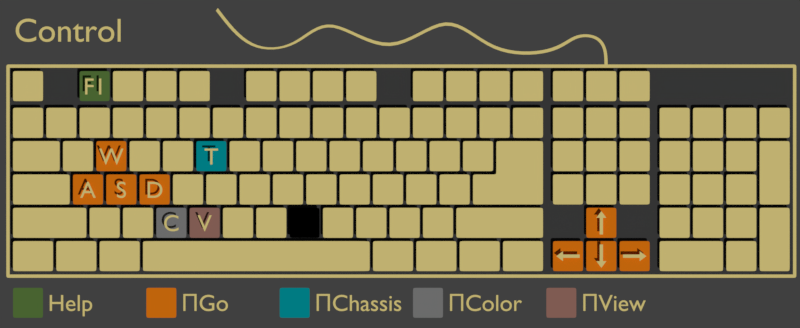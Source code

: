 # Source: keyboard.blend  (saved by Blender 2.78.5; exported with 4.5.12 LTS)
import bpy
from mathutils import Matrix  # noqa: F401  (used for matrix-valued properties, if any)

bpy.ops.wm.read_factory_settings(use_empty=True)
scene = bpy.context.scene
scene.name = 'Scene'

# ---- collections
col_collection_1 = bpy.data.collections.new('Collection 1'); scene.collection.children.link(col_collection_1)

# ---- materials (node trees are filled in below, after node groups)
mat_material_001 = bpy.data.materials.new('Material.001')
mat_material_001.alpha_threshold = 0.0
mat_material_001.use_transparent_shadow = False
mat_material_001.diffuse_color = (0.8, 0.6652, 0.2456, 1.0)
mat_material_001.roughness = 0.5
mat_material_002 = bpy.data.materials.new('Material.002')
mat_material_002.alpha_threshold = 0.0
mat_material_002.use_transparent_shadow = False
mat_material_002.diffuse_color = (0.8, 0.195, 0.005712, 1.0)
mat_material_002.roughness = 0.5
mat_material_003 = bpy.data.materials.new('Material.003')
mat_material_003.alpha_threshold = 0.0
mat_material_003.use_transparent_shadow = False
mat_material_003.diffuse_color = (0.05345, 0.05345, 0.05345, 1.0)
mat_material_003.roughness = 0.5
mat_material_003.specular_intensity = 0.0
mat_material_000 = bpy.data.materials.new('Material.000')
mat_material_000.alpha_threshold = 0.0
mat_material_000.use_transparent_shadow = False
mat_material_000.diffuse_color = (0.09784, 0.1897, 0.04499, 1.0)
mat_material_000.roughness = 0.5
mat_material_006 = bpy.data.materials.new('Material.006')
mat_material_006.alpha_threshold = 0.0
mat_material_006.use_transparent_shadow = False
mat_material_006.diffuse_color = (0.0, 0.3037, 0.3402, 1.0)
mat_material_006.roughness = 0.5
mat_material_005 = bpy.data.materials.new('Material.005')
mat_material_005.alpha_threshold = 0.0
mat_material_005.use_transparent_shadow = False
mat_material_005.diffuse_color = (0.2225, 0.2225, 0.2225, 1.0)
mat_material_005.roughness = 0.5
mat_material_004 = bpy.data.materials.new('Material.004')
mat_material_004.alpha_threshold = 0.0
mat_material_004.use_transparent_shadow = False
mat_material_004.diffuse_color = (0.3256, 0.1603, 0.1286, 1.0)
mat_material_004.roughness = 0.5
mat_material_004.specular_intensity = 0.0

# ---- material node trees

# ---- world
world_world = bpy.data.worlds.new('World'); scene.world = world_world
world_world.color = (0.05088, 0.05088, 0.05088)
world_world.use_sun_shadow = False
world_world.sun_shadow_jitter_overblur = 0.0
world_world.cycles.sampling_method = 'MANUAL'

# ---- cameras
cam_camera = bpy.data.cameras.new('Camera')
cam_camera.type = 'ORTHO'
cam_camera.clip_end = 100.0
cam_camera.lens = 35.0
cam_camera.sensor_width = 32.0
cam_camera.sensor_height = 18.0
cam_camera.ortho_scale = 24.0
cam_camera.display_size = 2.0
cam_camera.dof.focus_distance = 0.0
cam_camera.dof.aperture_fstop = 128.0
cam_camera.dof.aperture_blades = 6

# ---- meshes
me_plane_004 = bpy.data.meshes.new('Plane.004')
me_plane_004.from_pydata([(0.0, -0.35, 0.1), (-0.05, 0.35, 0.1), (0.05, 0.35, 0.1), (0.05, -0.15, 0.1), (-0.05, -0.15, 0.1), (0.15, -0.15, 0.1), (-0.15, -0.15, 0.1)], [], [(4, 3, 2, 1), (0, 3, 4), (3, 0, 5), (0, 4, 6)])
_k = {(0, 4): 1.0, (2, 3): 1.0, (1, 2): 1.0, (1, 4): 1.0, (3, 4): 1.0, (3, 5): 1.0, (4, 6): 1.0, (0, 3): 1.0, (0, 5): 1.0, (0, 6): 1.0}
me_plane_004.attributes.new('crease_edge', 'FLOAT', 'EDGE').data.foreach_set('value', [_k.get((min(e.vertices), max(e.vertices)), 0.0) for e in me_plane_004.edges])
me_plane_004.materials.append(mat_material_001)
me_plane_004.materials.append(mat_material_002)
me_plane_004.use_remesh_preserve_volume = False
me_plane_004.use_remesh_preserve_attributes = False
me_plane_004.use_mirror_vertex_groups = False
me_plane_004.update()
me_plane_003 = bpy.data.meshes.new('Plane.003')
me_plane_003.from_pydata([(0.0, -0.35, 0.1), (-0.05, 0.35, 0.1), (0.05, 0.35, 0.1), (0.05, -0.15, 0.1), (-0.05, -0.15, 0.1), (0.15, -0.15, 0.1), (-0.15, -0.15, 0.1)], [], [(4, 3, 2, 1), (0, 3, 4), (3, 0, 5), (0, 4, 6)])
_k = {(0, 4): 1.0, (2, 3): 1.0, (1, 2): 1.0, (1, 4): 1.0, (3, 4): 1.0, (3, 5): 1.0, (4, 6): 1.0, (0, 3): 1.0, (0, 5): 1.0, (0, 6): 1.0}
me_plane_003.attributes.new('crease_edge', 'FLOAT', 'EDGE').data.foreach_set('value', [_k.get((min(e.vertices), max(e.vertices)), 0.0) for e in me_plane_003.edges])
me_plane_003.materials.append(mat_material_001)
me_plane_003.materials.append(mat_material_002)
me_plane_003.use_remesh_preserve_volume = False
me_plane_003.use_remesh_preserve_attributes = False
me_plane_003.use_mirror_vertex_groups = False
me_plane_003.update()
me_plane_002 = bpy.data.meshes.new('Plane.002')
me_plane_002.from_pydata([(0.0, -0.35, 0.1), (-0.05, 0.35, 0.1), (0.05, 0.35, 0.1), (0.05, -0.15, 0.1), (-0.05, -0.15, 0.1), (0.15, -0.15, 0.1), (-0.15, -0.15, 0.1)], [], [(4, 3, 2, 1), (0, 3, 4), (3, 0, 5), (0, 4, 6)])
_k = {(0, 4): 1.0, (2, 3): 1.0, (1, 2): 1.0, (1, 4): 1.0, (3, 4): 1.0, (3, 5): 1.0, (4, 6): 1.0, (0, 3): 1.0, (0, 5): 1.0, (0, 6): 1.0}
me_plane_002.attributes.new('crease_edge', 'FLOAT', 'EDGE').data.foreach_set('value', [_k.get((min(e.vertices), max(e.vertices)), 0.0) for e in me_plane_002.edges])
me_plane_002.materials.append(mat_material_001)
me_plane_002.materials.append(mat_material_002)
me_plane_002.use_remesh_preserve_volume = False
me_plane_002.use_remesh_preserve_attributes = False
me_plane_002.use_mirror_vertex_groups = False
me_plane_002.update()
me_plane_000 = bpy.data.meshes.new('Plane.000')
me_plane_000.from_pydata([(0.0, -0.35, 0.1), (-0.05, 0.35, 0.1), (0.05, 0.35, 0.1), (0.05, -0.15, 0.1), (-0.05, -0.15, 0.1), (0.15, -0.15, 0.1), (-0.15, -0.15, 0.1)], [], [(4, 3, 2, 1), (0, 3, 4), (3, 0, 5), (0, 4, 6)])
_k = {(0, 4): 1.0, (2, 3): 1.0, (1, 2): 1.0, (1, 4): 1.0, (3, 4): 1.0, (3, 5): 1.0, (4, 6): 1.0, (0, 3): 1.0, (0, 5): 1.0, (0, 6): 1.0}
me_plane_000.attributes.new('crease_edge', 'FLOAT', 'EDGE').data.foreach_set('value', [_k.get((min(e.vertices), max(e.vertices)), 0.0) for e in me_plane_000.edges])
me_plane_000.materials.append(mat_material_001)
me_plane_000.materials.append(mat_material_002)
me_plane_000.use_remesh_preserve_volume = False
me_plane_000.use_remesh_preserve_attributes = False
me_plane_000.use_mirror_vertex_groups = False
me_plane_000.update()
me_plane_001 = bpy.data.meshes.new('Plane.001')
me_plane_001.from_pydata([(-0.45, 0.6, 0.0), (-0.45, 0.5, 0.0), (-0.45, -0.2, 0.0), (-0.45, -0.3, 0.0), (0.45, 0.6, 0.0), (0.35, 0.6, 0.0), (-0.35, 0.6, 0.0), (-0.35, -0.3, 0.0), (-0.35, -0.2, 0.0), (-0.35, 0.5, 0.0), (0.35, -0.3, 0.0), (0.35, -0.2, 0.0), (0.35, 0.5, 0.0), (0.45, -0.3, 0.0), (0.45, -0.2, 0.0), (0.45, 0.5, 0.0), (1.55, 0.6, 0.0), (1.55, 0.5, 0.0), (1.55, -0.2, 0.0), (1.55, -0.3, 0.0), (2.45, 0.6, 0.0), (2.35, 0.6, 0.0), (1.65, 0.6, 0.0), (1.65, -0.3, 0.0), (1.65, -0.2, 0.0), (1.65, 0.5, 0.0), (2.35, -0.3, 0.0), (2.35, -0.2, 0.0), (2.35, 0.5, 0.0), (2.45, -0.3, 0.0), (2.45, -0.2, 0.0), (2.45, 0.5, 0.0), (2.55, 0.6, 0.0), (2.55, 0.5, 0.0), (2.55, -0.2, 0.0), (2.55, -0.3, 0.0), (3.45, 0.6, 0.0), (3.35, 0.6, 0.0), (2.65, 0.6, 0.0), (2.65, -0.3, 0.0), (2.65, -0.2, 0.0), (2.65, 0.5, 0.0), (3.35, -0.3, 0.0), (3.35, -0.2, 0.0), (3.35, 0.5, 0.0), (3.45, -0.3, 0.0), (3.45, -0.2, 0.0), (3.45, 0.5, 0.0), (3.55, 0.6, 0.0), (3.55, 0.5, 0.0), (3.55, -0.2, 0.0), (3.55, -0.3, 0.0), (4.45, 0.6, 0.0), (4.35, 0.6, 0.0), (3.65, 0.6, 0.0), (3.65, -0.3, 0.0), (3.65, -0.2, 0.0), (3.65, 0.5, 0.0), (4.35, -0.3, 0.0), (4.35, -0.2, 0.0), (4.35, 0.5, 0.0), (4.45, -0.3, 0.0), (4.45, -0.2, 0.0), (4.45, 0.5, 0.0), (4.55, 0.6, 0.0), (4.55, 0.5, 0.0), (4.55, -0.2, 0.0), (4.55, -0.3, 0.0), (5.45, 0.6, 0.0), (5.35, 0.6, 0.0), (4.65, 0.6, 0.0), (4.65, -0.3, 0.0), (4.65, -0.2, 0.0), (4.65, 0.5, 0.0), (5.35, -0.3, 0.0), (5.35, -0.2, 0.0), (5.35, 0.5, 0.0), (5.45, -0.3, 0.0), (5.45, -0.2, 0.0), (5.45, 0.5, 0.0), (6.55, 0.6, 0.0), (6.55, 0.5, 0.0), (6.55, -0.2, 0.0), (6.55, -0.3, 0.0), (7.45, 0.6, 0.0), (7.35, 0.6, 0.0), (6.65, 0.6, 0.0), (6.65, -0.3, 0.0), (6.65, -0.2, 0.0), (6.65, 0.5, 0.0), (7.35, -0.3, 0.0), (7.35, -0.2, 0.0), (7.35, 0.5, 0.0), (7.45, -0.3, 0.0), (7.45, -0.2, 0.0), (7.45, 0.5, 0.0), (7.55, 0.6, 0.0), (7.55, 0.5, 0.0), (7.55, -0.2, 0.0), (7.55, -0.3, 0.0), (8.45, 0.6, 0.0), (8.35, 0.6, 0.0), (7.65, 0.6, 0.0), (7.65, -0.3, 0.0), (7.65, -0.2, 0.0), (7.65, 0.5, 0.0), (8.35, -0.3, 0.0), (8.35, -0.2, 0.0), (8.35, 0.5, 0.0), (8.45, -0.3, 0.0), (8.45, -0.2, 0.0), (8.45, 0.5, 0.0), (8.55, 0.6, 0.0), (8.55, 0.5, 0.0), (8.55, -0.2, 0.0), (8.55, -0.3, 0.0), (9.45, 0.6, 0.0), (9.35, 0.6, 0.0), (8.65, 0.6, 0.0), (8.65, -0.3, 0.0), (8.65, -0.2, 0.0), (8.65, 0.5, 0.0), (9.35, -0.3, 0.0), (9.35, -0.2, 0.0), (9.35, 0.5, 0.0), (9.45, -0.3, 0.0), (9.45, -0.2, 0.0), (9.45, 0.5, 0.0), (9.55, 0.6, 0.0), (9.55, 0.5, 0.0), (9.55, -0.2, 0.0), (9.55, -0.3, 0.0), (10.45, 0.6, 0.0), (10.35, 0.6, 0.0), (9.65, 0.6, 0.0), (9.65, -0.3, 0.0), (9.65, -0.2, 0.0), (9.65, 0.5, 0.0), (10.35, -0.3, 0.0), (10.35, -0.2, 0.0), (10.35, 0.5, 0.0), (10.45, -0.3, 0.0), (10.45, -0.2, 0.0), (10.45, 0.5, 0.0), (11.55, 0.6, 0.0), (11.55, 0.5, 0.0), (11.55, -0.2, 0.0), (11.55, -0.3, 0.0), (12.45, 0.6, 0.0), (12.35, 0.6, 0.0), (11.65, 0.6, 0.0), (11.65, -0.3, 0.0), (11.65, -0.2, 0.0), (11.65, 0.5, 0.0), (12.35, -0.3, 0.0), (12.35, -0.2, 0.0), (12.35, 0.5, 0.0), (12.45, -0.3, 0.0), (12.45, -0.2, 0.0), (12.45, 0.5, 0.0), (12.55, 0.6, 0.0), (12.55, 0.5, 0.0), (12.55, -0.2, 0.0), (12.55, -0.3, 0.0), (13.45, 0.6, 0.0), (13.35, 0.6, 0.0), (12.65, 0.6, 0.0), (12.65, -0.3, 0.0), (12.65, -0.2, 0.0), (12.65, 0.5, 0.0), (13.35, -0.3, 0.0), (13.35, -0.2, 0.0), (13.35, 0.5, 0.0), (13.45, -0.3, 0.0), (13.45, -0.2, 0.0), (13.45, 0.5, 0.0), (13.55, 0.6, 0.0), (13.55, 0.5, 0.0), (13.55, -0.2, 0.0), (13.55, -0.3, 0.0), (14.45, 0.6, 0.0), (14.35, 0.6, 0.0), (13.65, 0.6, 0.0), (13.65, -0.3, 0.0), (13.65, -0.2, 0.0), (13.65, 0.5, 0.0), (14.35, -0.3, 0.0), (14.35, -0.2, 0.0), (14.35, 0.5, 0.0), (14.45, -0.3, 0.0), (14.45, -0.2, 0.0), (14.45, 0.5, 0.0), (14.55, 0.6, 0.0), (14.55, 0.5, 0.0), (14.55, -0.2, 0.0), (14.55, -0.3, 0.0), (15.45, 0.6, 0.0), (15.35, 0.6, 0.0), (14.65, 0.6, 0.0), (14.65, -0.3, 0.0), (14.65, -0.2, 0.0), (14.65, 0.5, 0.0), (15.35, -0.3, 0.0), (15.35, -0.2, 0.0), (15.35, 0.5, 0.0), (15.45, -0.3, 0.0), (15.45, -0.2, 0.0), (15.45, 0.5, 0.0), (-0.45, -0.5, 0.0), (-0.45, -0.6, 0.0), (-0.45, -1.3, 0.0), (-0.45, -1.4, 0.0), (0.45, -0.5, 0.0), (0.35, -0.5, 0.0), (-0.35, -0.5, 0.0), (-0.35, -1.4, 0.0), (-0.35, -1.3, 0.0), (-0.35, -0.6, 0.0), (0.35, -1.4, 0.0), (0.35, -1.3, 0.0), (0.35, -0.6, 0.0), (0.45, -1.4, 0.0), (0.45, -1.3, 0.0), (0.45, -0.6, 0.0), (0.55, -0.5, 0.0), (0.55, -0.6, 0.0), (0.55, -1.3, 0.0), (0.55, -1.4, 0.0), (1.45, -0.5, 0.0), (1.35, -0.5, 0.0), (0.65, -0.5, 0.0), (0.65, -1.4, 0.0), (0.65, -1.3, 0.0), (0.65, -0.6, 0.0), (1.35, -1.4, 0.0), (1.35, -1.3, 0.0), (1.35, -0.6, 0.0), (1.45, -1.4, 0.0), (1.45, -1.3, 0.0), (1.45, -0.6, 0.0), (1.55, -0.5, 0.0), (1.55, -0.6, 0.0), (1.55, -1.3, 0.0), (1.55, -1.4, 0.0), (2.45, -0.5, 0.0), (2.35, -0.5, 0.0), (1.65, -0.5, 0.0), (1.65, -1.4, 0.0), (1.65, -1.3, 0.0), (1.65, -0.6, 0.0), (2.35, -1.4, 0.0), (2.35, -1.3, 0.0), (2.35, -0.6, 0.0), (2.45, -1.4, 0.0), (2.45, -1.3, 0.0), (2.45, -0.6, 0.0), (2.55, -0.5, 0.0), (2.55, -0.6, 0.0), (2.55, -1.3, 0.0), (2.55, -1.4, 0.0), (3.45, -0.5, 0.0), (3.35, -0.5, 0.0), (2.65, -0.5, 0.0), (2.65, -1.4, 0.0), (2.65, -1.3, 0.0), (2.65, -0.6, 0.0), (3.35, -1.4, 0.0), (3.35, -1.3, 0.0), (3.35, -0.6, 0.0), (3.45, -1.4, 0.0), (3.45, -1.3, 0.0), (3.45, -0.6, 0.0), (3.55, -0.5, 0.0), (3.55, -0.6, 0.0), (3.55, -1.3, 0.0), (3.55, -1.4, 0.0), (4.45, -0.5, 0.0), (4.35, -0.5, 0.0), (3.65, -0.5, 0.0), (3.65, -1.4, 0.0), (3.65, -1.3, 0.0), (3.65, -0.6, 0.0), (4.35, -1.4, 0.0), (4.35, -1.3, 0.0), (4.35, -0.6, 0.0), (4.45, -1.4, 0.0), (4.45, -1.3, 0.0), (4.45, -0.6, 0.0), (4.55, -0.5, 0.0), (4.55, -0.6, 0.0), (4.55, -1.3, 0.0), (4.55, -1.4, 0.0), (5.45, -0.5, 0.0), (5.35, -0.5, 0.0), (4.65, -0.5, 0.0), (4.65, -1.4, 0.0), (4.65, -1.3, 0.0), (4.65, -0.6, 0.0), (5.35, -1.4, 0.0), (5.35, -1.3, 0.0), (5.35, -0.6, 0.0), (5.45, -1.4, 0.0), (5.45, -1.3, 0.0), (5.45, -0.6, 0.0), (5.55, -0.5, 0.0), (5.55, -0.6, 0.0), (5.55, -1.3, 0.0), (5.55, -1.4, 0.0), (6.45, -0.5, 0.0), (6.35, -0.5, 0.0), (5.65, -0.5, 0.0), (5.65, -1.4, 0.0), (5.65, -1.3, 0.0), (5.65, -0.6, 0.0), (6.35, -1.4, 0.0), (6.35, -1.3, 0.0), (6.35, -0.6, 0.0), (6.45, -1.4, 0.0), (6.45, -1.3, 0.0), (6.45, -0.6, 0.0), (6.55, -0.5, 0.0), (6.55, -0.6, 0.0), (6.55, -1.3, 0.0), (6.55, -1.4, 0.0), (7.45, -0.5, 0.0), (7.35, -0.5, 0.0), (6.65, -0.5, 0.0), (6.65, -1.4, 0.0), (6.65, -1.3, 0.0), (6.65, -0.6, 0.0), (7.35, -1.4, 0.0), (7.35, -1.3, 0.0), (7.35, -0.6, 0.0), (7.45, -1.4, 0.0), (7.45, -1.3, 0.0), (7.45, -0.6, 0.0), (7.55, -0.5, 0.0), (7.55, -0.6, 0.0), (7.55, -1.3, 0.0), (7.55, -1.4, 0.0), (8.45, -0.5, 0.0), (8.35, -0.5, 0.0), (7.65, -0.5, 0.0), (7.65, -1.4, 0.0), (7.65, -1.3, 0.0), (7.65, -0.6, 0.0), (8.35, -1.4, 0.0), (8.35, -1.3, 0.0), (8.35, -0.6, 0.0), (8.45, -1.4, 0.0), (8.45, -1.3, 0.0), (8.45, -0.6, 0.0), (8.55, -0.5, 0.0), (8.55, -0.6, 0.0), (8.55, -1.3, 0.0), (8.55, -1.4, 0.0), (9.45, -0.5, 0.0), (9.35, -0.5, 0.0), (8.65, -0.5, 0.0), (8.65, -1.4, 0.0), (8.65, -1.3, 0.0), (8.65, -0.6, 0.0), (9.35, -1.4, 0.0), (9.35, -1.3, 0.0), (9.35, -0.6, 0.0), (9.45, -1.4, 0.0), (9.45, -1.3, 0.0), (9.45, -0.6, 0.0), (9.55, -0.5, 0.0), (9.55, -0.6, 0.0), (9.55, -1.3, 0.0), (9.55, -1.4, 0.0), (10.45, -0.5, 0.0), (10.35, -0.5, 0.0), (9.65, -0.5, 0.0), (9.65, -1.4, 0.0), (9.65, -1.3, 0.0), (9.65, -0.6, 0.0), (10.35, -1.4, 0.0), (10.35, -1.3, 0.0), (10.35, -0.6, 0.0), (10.45, -1.4, 0.0), (10.45, -1.3, 0.0), (10.45, -0.6, 0.0), (10.55, -0.5, 0.0), (10.55, -0.6, 0.0), (10.55, -1.3, 0.0), (10.55, -1.4, 0.0), (11.45, -0.5, 0.0), (11.35, -0.5, 0.0), (10.65, -0.5, 0.0), (10.65, -1.4, 0.0), (10.65, -1.3, 0.0), (10.65, -0.6, 0.0), (11.35, -1.4, 0.0), (11.35, -1.3, 0.0), (11.35, -0.6, 0.0), (11.45, -1.4, 0.0), (11.45, -1.3, 0.0), (11.45, -0.6, 0.0), (11.55, -0.5, 0.0), (11.55, -0.6, 0.0), (11.55, -1.3, 0.0), (11.55, -1.4, 0.0), (12.45, -0.5, 0.0), (12.35, -0.5, 0.0), (11.65, -0.5, 0.0), (11.65, -1.4, 0.0), (11.65, -1.3, 0.0), (11.65, -0.6, 0.0), (12.35, -1.4, 0.0), (12.35, -1.3, 0.0), (12.35, -0.6, 0.0), (12.45, -1.4, 0.0), (12.45, -1.3, 0.0), (12.45, -0.6, 0.0), (12.55, -0.5, 0.0), (12.55, -0.6, 0.0), (12.55, -1.3, 0.0), (12.55, -1.4, 0.0), (13.45, -0.5, 0.0), (13.35, -0.5, 0.0), (12.65, -0.5, 0.0), (12.65, -1.4, 0.0), (12.65, -1.3, 0.0), (12.65, -0.6, 0.0), (13.35, -1.4, 0.0), (13.35, -1.3, 0.0), (13.35, -0.6, 0.0), (13.45, -1.4, 0.0), (13.45, -1.3, 0.0), (13.45, -0.6, 0.0), (13.55, -0.5, 0.0), (13.55, -0.6, 0.0), (13.55, -1.3, 0.0), (13.55, -1.4, 0.0), (14.45, -0.5, 0.0), (14.35, -0.5, 0.0), (13.65, -0.5, 0.0), (13.65, -1.4, 0.0), (13.65, -1.3, 0.0), (13.65, -0.6, 0.0), (14.35, -1.4, 0.0), (14.35, -1.3, 0.0), (14.35, -0.6, 0.0), (14.45, -1.4, 0.0), (14.45, -1.3, 0.0), (14.45, -0.6, 0.0), (14.55, -0.5, 0.0), (14.55, -0.6, 0.0), (14.55, -1.3, 0.0), (14.55, -1.4, 0.0), (15.45, -0.5, 0.0), (15.35, -0.5, 0.0), (14.65, -0.5, 0.0), (14.65, -1.4, 0.0), (14.65, -1.3, 0.0), (14.65, -0.6, 0.0), (15.35, -1.4, 0.0), (15.35, -1.3, 0.0), (15.35, -0.6, 0.0), (15.45, -1.4, 0.0), (15.45, -1.3, 0.0), (15.45, -0.6, 0.0), (-0.45, -1.5, 0.0), (-0.45, -1.6, 0.0), (-0.45, -2.3, 0.0), (-0.45, -2.4, 0.0), (0.95, -1.5, 0.0), (0.85, -1.5, 0.0), (-0.35, -1.5, 0.0), (-0.35, -2.4, 0.0), (-0.35, -2.3, 0.0), (-0.35, -1.6, 0.0), (0.85, -2.4, 0.0), (0.85, -2.3, 0.0), (0.85, -1.6, 0.0), (0.95, -2.4, 0.0), (0.95, -2.3, 0.0), (0.95, -1.6, 0.0), (1.05, -1.5, 0.0), (1.05, -1.6, 0.0), (1.05, -2.3, 0.0), (1.05, -2.4, 0.0), (1.95, -1.5, 0.0), (1.85, -1.5, 0.0), (1.15, -1.5, 0.0), (1.15, -2.4, 0.0), (1.15, -2.3, 0.0), (1.15, -1.6, 0.0), (1.85, -2.4, 0.0), (1.85, -2.3, 0.0), (1.85, -1.6, 0.0), (1.95, -2.4, 0.0), (1.95, -2.3, 0.0), (1.95, -1.6, 0.0), (2.05, -1.5, 0.0), (2.05, -1.6, 0.0), (2.05, -2.3, 0.0), (2.05, -2.4, 0.0), (2.95, -1.5, 0.0), (2.85, -1.5, 0.0), (2.15, -1.5, 0.0), (2.15, -2.4, 0.0), (2.15, -2.3, 0.0), (2.15, -1.6, 0.0), (2.85, -2.4, 0.0), (2.85, -2.3, 0.0), (2.85, -1.6, 0.0), (2.95, -2.4, 0.0), (2.95, -2.3, 0.0), (2.95, -1.6, 0.0), (3.05, -1.5, 0.0), (3.05, -1.6, 0.0), (3.05, -2.3, 0.0), (3.05, -2.4, 0.0), (3.95, -1.5, 0.0), (3.85, -1.5, 0.0), (3.15, -1.5, 0.0), (3.15, -2.4, 0.0), (3.15, -2.3, 0.0), (3.15, -1.6, 0.0), (3.85, -2.4, 0.0), (3.85, -2.3, 0.0), (3.85, -1.6, 0.0), (3.95, -2.4, 0.0), (3.95, -2.3, 0.0), (3.95, -1.6, 0.0), (4.05, -1.5, 0.0), (4.05, -1.6, 0.0), (4.05, -2.3, 0.0), (4.05, -2.4, 0.0), (4.95, -1.5, 0.0), (4.85, -1.5, 0.0), (4.15, -1.5, 0.0), (4.15, -2.4, 0.0), (4.15, -2.3, 0.0), (4.15, -1.6, 0.0), (4.85, -2.4, 0.0), (4.85, -2.3, 0.0), (4.85, -1.6, 0.0), (4.95, -2.4, 0.0), (4.95, -2.3, 0.0), (4.95, -1.6, 0.0), (5.05, -1.5, 0.0), (5.05, -1.6, 0.0), (5.05, -2.3, 0.0), (5.05, -2.4, 0.0), (5.95, -1.5, 0.0), (5.85, -1.5, 0.0), (5.15, -1.5, 0.0), (5.15, -2.4, 0.0), (5.15, -2.3, 0.0), (5.15, -1.6, 0.0), (5.85, -2.4, 0.0), (5.85, -2.3, 0.0), (5.85, -1.6, 0.0), (5.95, -2.4, 0.0), (5.95, -2.3, 0.0), (5.95, -1.6, 0.0), (6.05, -1.5, 0.0), (6.05, -1.6, 0.0), (6.05, -2.3, 0.0), (6.05, -2.4, 0.0), (6.95, -1.5, 0.0), (6.85, -1.5, 0.0), (6.15, -1.5, 0.0), (6.15, -2.4, 0.0), (6.15, -2.3, 0.0), (6.15, -1.6, 0.0), (6.85, -2.4, 0.0), (6.85, -2.3, 0.0), (6.85, -1.6, 0.0), (6.95, -2.4, 0.0), (6.95, -2.3, 0.0), (6.95, -1.6, 0.0), (7.05, -1.5, 0.0), (7.05, -1.6, 0.0), (7.05, -2.3, 0.0), (7.05, -2.4, 0.0), (7.95, -1.5, 0.0), (7.85, -1.5, 0.0), (7.15, -1.5, 0.0), (7.15, -2.4, 0.0), (7.15, -2.3, 0.0), (7.15, -1.6, 0.0), (7.85, -2.4, 0.0), (7.85, -2.3, 0.0), (7.85, -1.6, 0.0), (7.95, -2.4, 0.0), (7.95, -2.3, 0.0), (7.95, -1.6, 0.0), (8.05, -1.5, 0.0), (8.05, -1.6, 0.0), (8.05, -2.3, 0.0), (8.05, -2.4, 0.0), (8.95, -1.5, 0.0), (8.85, -1.5, 0.0), (8.15, -1.5, 0.0), (8.15, -2.4, 0.0), (8.15, -2.3, 0.0), (8.15, -1.6, 0.0), (8.85, -2.4, 0.0), (8.85, -2.3, 0.0), (8.85, -1.6, 0.0), (8.95, -2.4, 0.0), (8.95, -2.3, 0.0), (8.95, -1.6, 0.0), (9.05, -1.5, 0.0), (9.05, -1.6, 0.0), (9.05, -2.3, 0.0), (9.05, -2.4, 0.0), (9.95, -1.5, 0.0), (9.85, -1.5, 0.0), (9.15, -1.5, 0.0), (9.15, -2.4, 0.0), (9.15, -2.3, 0.0), (9.15, -1.6, 0.0), (9.85, -2.4, 0.0), (9.85, -2.3, 0.0), (9.85, -1.6, 0.0), (9.95, -2.4, 0.0), (9.95, -2.3, 0.0), (9.95, -1.6, 0.0), (10.05, -1.5, 0.0), (10.05, -1.6, 0.0), (10.05, -2.3, 0.0), (10.05, -2.4, 0.0), (10.95, -1.5, 0.0), (10.85, -1.5, 0.0), (10.15, -1.5, 0.0), (10.15, -2.4, 0.0), (10.15, -2.3, 0.0), (10.15, -1.6, 0.0), (10.85, -2.4, 0.0), (10.85, -2.3, 0.0), (10.85, -1.6, 0.0), (10.95, -2.4, 0.0), (10.95, -2.3, 0.0), (10.95, -1.6, 0.0), (11.05, -1.5, 0.0), (11.05, -1.6, 0.0), (11.05, -2.3, 0.0), (11.05, -2.4, 0.0), (11.95, -1.5, 0.0), (11.85, -1.5, 0.0), (11.15, -1.5, 0.0), (11.15, -2.4, 0.0), (11.15, -2.3, 0.0), (11.15, -1.6, 0.0), (11.85, -2.4, 0.0), (11.85, -2.3, 0.0), (11.85, -1.6, 0.0), (11.95, -2.4, 0.0), (11.95, -2.3, 0.0), (11.95, -1.6, 0.0), (12.05, -1.5, 0.0), (12.05, -1.6, 0.0), (12.05, -2.3, 0.0), (12.05, -2.4, 0.0), (12.95, -1.5, 0.0), (12.85, -1.5, 0.0), (12.15, -1.5, 0.0), (12.15, -2.4, 0.0), (12.15, -2.3, 0.0), (12.15, -1.6, 0.0), (12.85, -2.4, 0.0), (12.85, -2.3, 0.0), (12.85, -1.6, 0.0), (12.95, -2.4, 0.0), (12.95, -2.3, 0.0), (12.95, -1.6, 0.0), (13.05, -1.5, 0.0), (13.05, -1.6, 0.0), (13.05, -2.3, 0.0), (13.05, -2.4, 0.0), (13.95, -1.5, 0.0), (13.85, -1.5, 0.0), (13.15, -1.5, 0.0), (13.15, -2.4, 0.0), (13.15, -2.3, 0.0), (13.15, -1.6, 0.0), (13.85, -2.4, 0.0), (13.85, -2.3, 0.0), (13.85, -1.6, 0.0), (13.95, -2.4, 0.0), (13.95, -2.3, 0.0), (13.95, -1.6, 0.0), (14.05, -1.5, 0.0), (14.05, -1.6, 0.0), (14.05, -2.4, 0.0), (14.05, -2.5, 0.0), (15.45, -1.5, 0.0), (15.35, -1.5, 0.0), (14.15, -1.5, 0.0), (14.15, -2.5, 0.0), (14.15, -2.4, 0.0), (14.15, -1.6, 0.0), (15.35, -2.5, 0.0), (15.35, -2.4, 0.0), (15.35, -1.6, 0.0), (15.45, -2.5, 0.0), (15.45, -2.4, 0.0), (15.45, -1.6, 0.0), (-0.45, -2.5, 0.0), (-0.45, -2.6, 0.0), (-0.45, -3.3, 0.0), (-0.45, -3.4, 0.0), (1.25, -2.5, 0.0), (1.15, -2.5, 0.0), (-0.35, -2.5, 0.0), (-0.35, -3.4, 0.0), (-0.35, -3.3, 0.0), (-0.35, -2.6, 0.0), (1.15, -3.4, 0.0), (1.15, -3.3, 0.0), (1.15, -2.6, 0.0), (1.25, -3.4, 0.0), (1.25, -3.3, 0.0), (1.25, -2.6, 0.0), (1.35, -2.5, 0.0), (1.35, -2.6, 0.0), (1.35, -3.3, 0.0), (1.35, -3.4, 0.0), (2.25, -2.5, 0.0), (2.15, -2.5, 0.0), (1.45, -2.5, 0.0), (1.45, -3.4, 0.0), (1.45, -3.3, 0.0), (1.45, -2.6, 0.0), (2.15, -3.4, 0.0), (2.15, -3.3, 0.0), (2.15, -2.6, 0.0), (2.25, -3.4, 0.0), (2.25, -3.3, 0.0), (2.25, -2.6, 0.0), (2.35, -2.5, 0.0), (2.35, -2.6, 0.0), (2.35, -3.3, 0.0), (2.35, -3.4, 0.0), (3.25, -2.5, 0.0), (3.15, -2.5, 0.0), (2.45, -2.5, 0.0), (2.45, -3.4, 0.0), (2.45, -3.3, 0.0), (2.45, -2.6, 0.0), (3.15, -3.4, 0.0), (3.15, -3.3, 0.0), (3.15, -2.6, 0.0), (3.25, -3.4, 0.0), (3.25, -3.3, 0.0), (3.25, -2.6, 0.0), (3.35, -2.5, 0.0), (3.35, -2.6, 0.0), (3.35, -3.3, 0.0), (3.35, -3.4, 0.0), (4.25, -2.5, 0.0), (4.15, -2.5, 0.0), (3.45, -2.5, 0.0), (3.45, -3.4, 0.0), (3.45, -3.3, 0.0), (3.45, -2.6, 0.0), (4.15, -3.4, 0.0), (4.15, -3.3, 0.0), (4.15, -2.6, 0.0), (4.25, -3.4, 0.0), (4.25, -3.3, 0.0), (4.25, -2.6, 0.0), (4.35, -2.5, 0.0), (4.35, -2.6, 0.0), (4.35, -3.3, 0.0), (4.35, -3.4, 0.0), (5.25, -2.5, 0.0), (5.15, -2.5, 0.0), (4.45, -2.5, 0.0), (4.45, -3.4, 0.0), (4.45, -3.3, 0.0), (4.45, -2.6, 0.0), (5.15, -3.4, 0.0), (5.15, -3.3, 0.0), (5.15, -2.6, 0.0), (5.25, -3.4, 0.0), (5.25, -3.3, 0.0), (5.25, -2.6, 0.0), (5.35, -2.5, 0.0), (5.35, -2.6, 0.0), (5.35, -3.3, 0.0), (5.35, -3.4, 0.0), (6.25, -2.5, 0.0), (6.15, -2.5, 0.0), (5.45, -2.5, 0.0), (5.45, -3.4, 0.0), (5.45, -3.3, 0.0), (5.45, -2.6, 0.0), (6.15, -3.4, 0.0), (6.15, -3.3, 0.0), (6.15, -2.6, 0.0), (6.25, -3.4, 0.0), (6.25, -3.3, 0.0), (6.25, -2.6, 0.0), (6.35, -2.5, 0.0), (6.35, -2.6, 0.0), (6.35, -3.3, 0.0), (6.35, -3.4, 0.0), (7.25, -2.5, 0.0), (7.15, -2.5, 0.0), (6.45, -2.5, 0.0), (6.45, -3.4, 0.0), (6.45, -3.3, 0.0), (6.45, -2.6, 0.0), (7.15, -3.4, 0.0), (7.15, -3.3, 0.0), (7.15, -2.6, 0.0), (7.25, -3.4, 0.0), (7.25, -3.3, 0.0), (7.25, -2.6, 0.0), (7.35, -2.5, 0.0), (7.35, -2.6, 0.0), (7.35, -3.3, 0.0), (7.35, -3.4, 0.0), (8.25, -2.5, 0.0), (8.15, -2.5, 0.0), (7.45, -2.5, 0.0), (7.45, -3.4, 0.0), (7.45, -3.3, 0.0), (7.45, -2.6, 0.0), (8.15, -3.4, 0.0), (8.15, -3.3, 0.0), (8.15, -2.6, 0.0), (8.25, -3.4, 0.0), (8.25, -3.3, 0.0), (8.25, -2.6, 0.0), (8.35, -2.5, 0.0), (8.35, -2.6, 0.0), (8.35, -3.3, 0.0), (8.35, -3.4, 0.0), (9.25, -2.5, 0.0), (9.15, -2.5, 0.0), (8.45, -2.5, 0.0), (8.45, -3.4, 0.0), (8.45, -3.3, 0.0), (8.45, -2.6, 0.0), (9.15, -3.4, 0.0), (9.15, -3.3, 0.0), (9.15, -2.6, 0.0), (9.25, -3.4, 0.0), (9.25, -3.3, 0.0), (9.25, -2.6, 0.0), (9.35, -2.5, 0.0), (9.35, -2.6, 0.0), (9.35, -3.3, 0.0), (9.35, -3.4, 0.0), (10.25, -2.5, 0.0), (10.15, -2.5, 0.0), (9.45, -2.5, 0.0), (9.45, -3.4, 0.0), (9.45, -3.3, 0.0), (9.45, -2.6, 0.0), (10.15, -3.4, 0.0), (10.15, -3.3, 0.0), (10.15, -2.6, 0.0), (10.25, -3.4, 0.0), (10.25, -3.3, 0.0), (10.25, -2.6, 0.0), (10.35, -2.5, 0.0), (10.35, -2.6, 0.0), (10.35, -3.3, 0.0), (10.35, -3.4, 0.0), (11.25, -2.5, 0.0), (11.15, -2.5, 0.0), (10.45, -2.5, 0.0), (10.45, -3.4, 0.0), (10.45, -3.3, 0.0), (10.45, -2.6, 0.0), (11.15, -3.4, 0.0), (11.15, -3.3, 0.0), (11.15, -2.6, 0.0), (11.25, -3.4, 0.0), (11.25, -3.3, 0.0), (11.25, -2.6, 0.0), (11.35, -2.5, 0.0), (11.35, -2.6, 0.0), (11.35, -3.3, 0.0), (11.35, -3.4, 0.0), (12.25, -2.5, 0.0), (12.15, -2.5, 0.0), (11.45, -2.5, 0.0), (11.45, -3.4, 0.0), (11.45, -3.3, 0.0), (11.45, -2.6, 0.0), (12.15, -3.4, 0.0), (12.15, -3.3, 0.0), (12.15, -2.6, 0.0), (12.25, -3.4, 0.0), (12.25, -3.3, 0.0), (12.25, -2.6, 0.0), (12.35, -2.5, 0.0), (12.35, -2.6, 0.0), (12.35, -3.3, 0.0), (12.35, -3.4, 0.0), (13.25, -2.5, 0.0), (13.15, -2.5, 0.0), (12.45, -2.5, 0.0), (12.45, -3.4, 0.0), (12.45, -3.3, 0.0), (12.45, -2.6, 0.0), (13.15, -3.4, 0.0), (13.15, -3.3, 0.0), (13.15, -2.6, 0.0), (13.25, -3.4, 0.0), (13.25, -3.3, 0.0), (13.25, -2.6, 0.0), (13.35, -2.5, 0.0), (13.35, -2.6, 0.0), (13.35, -3.3, 0.0), (13.35, -3.4, 0.0), (13.95, -2.5, 0.0), (13.45, -2.5, 0.0), (13.45, -3.4, 0.0), (13.45, -3.3, 0.0), (13.45, -2.6, 0.0), (13.95, -3.4, 0.0), (13.95, -3.3, 0.0), (13.95, -2.6, 0.0), (14.05, -3.4, 0.0), (14.05, -3.3, 0.0), (14.05, -2.6, 0.0), (14.15, -3.4, 0.0), (14.15, -3.3, 0.0), (14.15, -2.6, 0.0), (15.35, -3.4, 0.0), (15.35, -3.3, 0.0), (15.35, -2.6, 0.0), (15.45, -3.4, 0.0), (15.45, -3.3, 0.0), (15.45, -2.6, 0.0), (-0.45, -3.5, 0.0), (-0.45, -3.6, 0.0), (-0.45, -4.3, 0.0), (-0.45, -4.4, 0.0), (1.75, -3.5, 0.0), (1.65, -3.5, 0.0), (-0.35, -3.5, 0.0), (-0.35, -4.4, 0.0), (-0.35, -4.3, 0.0), (-0.35, -3.6, 0.0), (1.65, -4.4, 0.0), (1.65, -4.3, 0.0), (1.65, -3.6, 0.0), (1.75, -4.4, 0.0), (1.75, -4.3, 0.0), (1.75, -3.6, 0.0), (1.85, -3.5, 0.0), (1.85, -3.6, 0.0), (1.85, -4.3, 0.0), (1.85, -4.4, 0.0), (2.75, -3.5, 0.0), (2.65, -3.5, 0.0), (1.95, -3.5, 0.0), (1.95, -4.4, 0.0), (1.95, -4.3, 0.0), (1.95, -3.6, 0.0), (2.65, -4.4, 0.0), (2.65, -4.3, 0.0), (2.65, -3.6, 0.0), (2.75, -4.4, 0.0), (2.75, -4.3, 0.0), (2.75, -3.6, 0.0), (2.85, -3.5, 0.0), (2.85, -3.6, 0.0), (2.85, -4.3, 0.0), (2.85, -4.4, 0.0), (3.75, -3.5, 0.0), (3.65, -3.5, 0.0), (2.95, -3.5, 0.0), (2.95, -4.4, 0.0), (2.95, -4.3, 0.0), (2.95, -3.6, 0.0), (3.65, -4.4, 0.0), (3.65, -4.3, 0.0), (3.65, -3.6, 0.0), (3.75, -4.4, 0.0), (3.75, -4.3, 0.0), (3.75, -3.6, 0.0), (3.85, -3.5, 0.0), (3.85, -3.6, 0.0), (3.85, -4.3, 0.0), (3.85, -4.4, 0.0), (4.75, -3.5, 0.0), (4.65, -3.5, 0.0), (3.95, -3.5, 0.0), (3.95, -4.4, 0.0), (3.95, -4.3, 0.0), (3.95, -3.6, 0.0), (4.65, -4.4, 0.0), (4.65, -4.3, 0.0), (4.65, -3.6, 0.0), (4.75, -4.4, 0.0), (4.75, -4.3, 0.0), (4.75, -3.6, 0.0), (4.85, -3.5, 0.0), (4.85, -3.6, 0.0), (4.85, -4.3, 0.0), (4.85, -4.4, 0.0), (5.75, -3.5, 0.0), (5.65, -3.5, 0.0), (4.95, -3.5, 0.0), (4.95, -4.4, 0.0), (4.95, -4.3, 0.0), (4.95, -3.6, 0.0), (5.65, -4.4, 0.0), (5.65, -4.3, 0.0), (5.65, -3.6, 0.0), (5.75, -4.4, 0.0), (5.75, -4.3, 0.0), (5.75, -3.6, 0.0), (5.85, -3.5, 0.0), (5.85, -3.6, 0.0), (5.85, -4.3, 0.0), (5.85, -4.4, 0.0), (6.75, -3.5, 0.0), (6.65, -3.5, 0.0), (5.95, -3.5, 0.0), (5.95, -4.4, 0.0), (5.95, -4.3, 0.0), (5.95, -3.6, 0.0), (6.65, -4.4, 0.0), (6.65, -4.3, 0.0), (6.65, -3.6, 0.0), (6.75, -4.4, 0.0), (6.75, -4.3, 0.0), (6.75, -3.6, 0.0), (6.85, -3.5, 0.0), (6.85, -3.6, 0.0), (6.85, -4.3, 0.0), (6.85, -4.4, 0.0), (7.75, -3.5, 0.0), (7.65, -3.5, 0.0), (6.95, -3.5, 0.0), (6.95, -4.4, 0.0), (6.95, -4.3, 0.0), (6.95, -3.6, 0.0), (7.65, -4.4, 0.0), (7.65, -4.3, 0.0), (7.65, -3.6, 0.0), (7.75, -4.4, 0.0), (7.75, -4.3, 0.0), (7.75, -3.6, 0.0), (7.85, -3.5, 0.0), (7.85, -3.6, 0.0), (7.85, -4.3, 0.0), (7.85, -4.4, 0.0), (8.75, -3.5, 0.0), (8.65, -3.5, 0.0), (7.95, -3.5, 0.0), (7.95, -4.4, 0.0), (7.95, -4.3, 0.0), (7.95, -3.6, 0.0), (8.65, -4.4, 0.0), (8.65, -4.3, 0.0), (8.65, -3.6, 0.0), (8.75, -4.4, 0.0), (8.75, -4.3, 0.0), (8.75, -3.6, 0.0), (8.85, -3.5, 0.0), (8.85, -3.6, 0.0), (8.85, -4.3, 0.0), (8.85, -4.4, 0.0), (9.75, -3.5, 0.0), (9.65, -3.5, 0.0), (8.95, -3.5, 0.0), (8.95, -4.4, 0.0), (8.95, -4.3, 0.0), (8.95, -3.6, 0.0), (9.65, -4.4, 0.0), (9.65, -4.3, 0.0), (9.65, -3.6, 0.0), (9.75, -4.4, 0.0), (9.75, -4.3, 0.0), (9.75, -3.6, 0.0), (9.85, -3.5, 0.0), (9.85, -3.6, 0.0), (9.85, -4.3, 0.0), (9.85, -4.4, 0.0), (10.75, -3.5, 0.0), (10.65, -3.5, 0.0), (9.95, -3.5, 0.0), (9.95, -4.4, 0.0), (9.95, -4.3, 0.0), (9.95, -3.6, 0.0), (10.65, -4.4, 0.0), (10.65, -4.3, 0.0), (10.65, -3.6, 0.0), (10.75, -4.4, 0.0), (10.75, -4.3, 0.0), (10.75, -3.6, 0.0), (10.85, -3.5, 0.0), (10.85, -3.6, 0.0), (10.85, -4.3, 0.0), (10.85, -4.4, 0.0), (11.75, -3.5, 0.0), (11.65, -3.5, 0.0), (10.95, -3.5, 0.0), (10.95, -4.4, 0.0), (10.95, -4.3, 0.0), (10.95, -3.6, 0.0), (11.65, -4.4, 0.0), (11.65, -4.3, 0.0), (11.65, -3.6, 0.0), (11.75, -4.4, 0.0), (11.75, -4.3, 0.0), (11.75, -3.6, 0.0), (11.85, -3.5, 0.0), (11.85, -3.6, 0.0), (11.85, -4.3, 0.0), (11.85, -4.4, 0.0), (12.75, -3.5, 0.0), (12.65, -3.5, 0.0), (11.95, -3.5, 0.0), (11.95, -4.4, 0.0), (11.95, -4.3, 0.0), (11.95, -3.6, 0.0), (12.65, -4.4, 0.0), (12.65, -4.3, 0.0), (12.65, -3.6, 0.0), (12.75, -4.4, 0.0), (12.75, -4.3, 0.0), (12.75, -3.6, 0.0), (12.85, -3.5, 0.0), (12.85, -3.6, 0.0), (12.85, -4.3, 0.0), (12.85, -4.4, 0.0), (15.45, -3.5, 0.0), (15.35, -3.5, 0.0), (12.95, -3.5, 0.0), (12.95, -4.4, 0.0), (12.95, -4.3, 0.0), (12.95, -3.6, 0.0), (15.35, -4.4, 0.0), (15.35, -4.3, 0.0), (15.35, -3.6, 0.0), (15.45, -4.4, 0.0), (15.45, -4.3, 0.0), (15.45, -3.6, 0.0), (0.85, -4.5, 0.0), (0.85, -4.6, 0.0), (0.85, -5.3, 0.0), (0.85, -5.4, 0.0), (2.05, -4.5, 0.0), (1.95, -4.5, 0.0), (0.95, -4.5, 0.0), (0.95, -5.4, 0.0), (0.95, -5.3, 0.0), (0.95, -4.6, 0.0), (1.95, -5.4, 0.0), (1.95, -5.3, 0.0), (1.95, -4.6, 0.0), (2.05, -5.4, 0.0), (2.05, -5.3, 0.0), (2.05, -4.6, 0.0), (2.15, -4.5, 0.0), (2.15, -4.6, 0.0), (2.15, -5.3, 0.0), (2.15, -5.4, 0.0), (3.35, -4.5, 0.0), (3.25, -4.5, 0.0), (2.25, -4.5, 0.0), (2.25, -5.4, 0.0), (2.25, -5.3, 0.0), (2.25, -4.6, 0.0), (3.25, -5.4, 0.0), (3.25, -5.3, 0.0), (3.25, -4.6, 0.0), (3.35, -5.4, 0.0), (3.35, -5.3, 0.0), (3.35, -4.6, 0.0), (3.45, -4.5, 0.0), (3.45, -4.6, 0.0), (3.45, -5.3, 0.0), (3.45, -5.4, 0.0), (10.25, -4.5, 0.0), (10.15, -4.5, 0.0), (3.55, -4.5, 0.0), (3.55, -5.4, 0.0), (3.55, -5.3, 0.0), (3.55, -4.6, 0.0), (10.15, -5.4, 0.0), (10.15, -5.3, 0.0), (10.15, -4.6, 0.0), (10.25, -5.4, 0.0), (10.25, -5.3, 0.0), (10.25, -4.6, 0.0), (11.55, -4.6, 0.0), (11.55, -5.3, 0.0), (11.55, -5.4, 0.0), (11.45, -4.6, 0.0), (11.45, -5.3, 0.0), (11.45, -5.4, 0.0), (10.45, -4.6, 0.0), (10.45, -5.3, 0.0), (10.45, -5.4, 0.0), (10.45, -4.5, 0.0), (11.45, -4.5, 0.0), (11.55, -4.5, 0.0), (10.35, -5.4, 0.0), (10.35, -5.3, 0.0), (10.35, -4.6, 0.0), (10.35, -4.5, 0.0), (11.65, -4.5, 0.0), (11.65, -4.6, 0.0), (11.65, -5.3, 0.0), (11.65, -5.4, 0.0), (12.85, -4.5, 0.0), (12.75, -4.5, 0.0), (11.75, -4.5, 0.0), (11.75, -5.4, 0.0), (11.75, -5.3, 0.0), (11.75, -4.6, 0.0), (12.75, -5.4, 0.0), (12.75, -5.3, 0.0), (12.75, -4.6, 0.0), (12.85, -5.4, 0.0), (12.85, -5.3, 0.0), (12.85, -4.6, 0.0), (14.15, -4.6, 0.0), (14.15, -5.3, 0.0), (14.15, -5.4, 0.0), (14.05, -4.6, 0.0), (14.05, -5.3, 0.0), (14.05, -5.4, 0.0), (13.05, -4.6, 0.0), (13.05, -5.3, 0.0), (13.05, -5.4, 0.0), (13.05, -4.5, 0.0), (14.05, -4.5, 0.0), (14.15, -4.5, 0.0), (12.95, -5.4, 0.0), (12.95, -5.3, 0.0), (12.95, -4.6, 0.0), (12.95, -4.5, 0.0), (14.25, -4.5, 0.0), (14.25, -4.6, 0.0), (14.25, -5.3, 0.0), (14.25, -5.4, 0.0), (15.45, -4.5, 0.0), (15.35, -4.5, 0.0), (14.35, -4.5, 0.0), (14.35, -5.4, 0.0), (14.35, -5.3, 0.0), (14.35, -4.6, 0.0), (15.35, -5.4, 0.0), (15.35, -5.3, 0.0), (15.35, -4.6, 0.0), (15.45, -5.4, 0.0), (15.45, -5.3, 0.0), (15.45, -4.6, 0.0), (-0.45, -4.5, 0.0), (-0.45, -4.6, 0.0), (-0.45, -5.3, 0.0), (-0.45, -5.4, 0.0), (0.75, -4.5, 0.0), (0.65, -4.5, 0.0), (-0.35, -4.5, 0.0), (-0.35, -5.4, 0.0), (-0.35, -5.3, 0.0), (-0.35, -4.6, 0.0), (0.65, -5.4, 0.0), (0.65, -5.3, 0.0), (0.65, -4.6, 0.0), (0.75, -5.4, 0.0), (0.75, -5.3, 0.0), (0.75, -4.6, 0.0), (15.75, 0.6, 0.0), (15.75, 0.5, 0.0), (15.75, -0.2, 0.0), (15.75, -0.3, 0.0), (16.65, 0.6, 0.0), (16.55, 0.6, 0.0), (15.85, 0.6, 0.0), (15.85, -0.3, 0.0), (15.85, -0.2, 0.0), (15.85, 0.5, 0.0), (16.55, -0.3, 0.0), (16.55, -0.2, 0.0), (16.55, 0.5, 0.0), (16.65, -0.3, 0.0), (16.65, -0.2, 0.0), (16.65, 0.5, 0.0), (15.75, -0.5, 0.0), (15.75, -0.6, 0.0), (15.75, -1.3, 0.0), (15.75, -1.4, 0.0), (16.65, -0.5, 0.0), (16.55, -0.5, 0.0), (15.85, -0.5, 0.0), (15.85, -1.4, 0.0), (15.85, -1.3, 0.0), (15.85, -0.6, 0.0), (16.55, -1.4, 0.0), (16.55, -1.3, 0.0), (16.55, -0.6, 0.0), (16.65, -1.4, 0.0), (16.65, -1.3, 0.0), (16.65, -0.6, 0.0), (16.75, 0.6, 0.0), (16.75, 0.5, 0.0), (16.75, -0.2, 0.0), (16.75, -0.3, 0.0), (17.65, 0.6, 0.0), (17.55, 0.6, 0.0), (16.85, 0.6, 0.0), (16.85, -0.3, 0.0), (16.85, -0.2, 0.0), (16.85, 0.5, 0.0), (17.55, -0.3, 0.0), (17.55, -0.2, 0.0), (17.55, 0.5, 0.0), (17.65, -0.3, 0.0), (17.65, -0.2, 0.0), (17.65, 0.5, 0.0), (16.75, -0.5, 0.0), (16.75, -0.6, 0.0), (16.75, -1.3, 0.0), (16.75, -1.4, 0.0), (17.65, -0.5, 0.0), (17.55, -0.5, 0.0), (16.85, -0.5, 0.0), (16.85, -1.4, 0.0), (16.85, -1.3, 0.0), (16.85, -0.6, 0.0), (17.55, -1.4, 0.0), (17.55, -1.3, 0.0), (17.55, -0.6, 0.0), (17.65, -1.4, 0.0), (17.65, -1.3, 0.0), (17.65, -0.6, 0.0), (17.75, 0.6, 0.0), (17.75, 0.5, 0.0), (17.75, -0.2, 0.0), (17.75, -0.3, 0.0), (18.65, 0.6, 0.0), (18.55, 0.6, 0.0), (17.85, 0.6, 0.0), (17.85, -0.3, 0.0), (17.85, -0.2, 0.0), (17.85, 0.5, 0.0), (18.55, -0.3, 0.0), (18.55, -0.2, 0.0), (18.55, 0.5, 0.0), (18.65, -0.3, 0.0), (18.65, -0.2, 0.0), (18.65, 0.5, 0.0), (17.75, -0.5, 0.0), (17.75, -0.6, 0.0), (17.75, -1.3, 0.0), (17.75, -1.4, 0.0), (18.65, -0.5, 0.0), (18.55, -0.5, 0.0), (17.85, -0.5, 0.0), (17.85, -1.4, 0.0), (17.85, -1.3, 0.0), (17.85, -0.6, 0.0), (18.55, -1.4, 0.0), (18.55, -1.3, 0.0), (18.55, -0.6, 0.0), (18.65, -1.4, 0.0), (18.65, -1.3, 0.0), (18.65, -0.6, 0.0), (15.75, -1.5, 0.0), (15.75, -1.6, 0.0), (15.75, -2.3, 0.0), (15.75, -2.4, 0.0), (16.65, -1.5, 0.0), (16.55, -1.5, 0.0), (15.85, -1.5, 0.0), (15.85, -2.4, 0.0), (15.85, -2.3, 0.0), (15.85, -1.6, 0.0), (16.55, -2.4, 0.0), (16.55, -2.3, 0.0), (16.55, -1.6, 0.0), (16.65, -2.4, 0.0), (16.65, -2.3, 0.0), (16.65, -1.6, 0.0), (15.75, -2.5, 0.0), (15.75, -2.6, 0.0), (15.75, -3.3, 0.0), (15.75, -3.4, 0.0), (16.65, -2.5, 0.0), (16.55, -2.5, 0.0), (15.85, -2.5, 0.0), (15.85, -3.4, 0.0), (15.85, -3.3, 0.0), (15.85, -2.6, 0.0), (16.55, -3.4, 0.0), (16.55, -3.3, 0.0), (16.55, -2.6, 0.0), (16.65, -3.4, 0.0), (16.65, -3.3, 0.0), (16.65, -2.6, 0.0), (16.75, -1.5, 0.0), (16.75, -1.6, 0.0), (16.75, -2.3, 0.0), (16.75, -2.4, 0.0), (17.65, -1.5, 0.0), (17.55, -1.5, 0.0), (16.85, -1.5, 0.0), (16.85, -2.4, 0.0), (16.85, -2.3, 0.0), (16.85, -1.6, 0.0), (17.55, -2.4, 0.0), (17.55, -2.3, 0.0), (17.55, -1.6, 0.0), (17.65, -2.4, 0.0), (17.65, -2.3, 0.0), (17.65, -1.6, 0.0), (16.75, -2.5, 0.0), (16.75, -2.6, 0.0), (16.75, -3.3, 0.0), (16.75, -3.4, 0.0), (17.65, -2.5, 0.0), (17.55, -2.5, 0.0), (16.85, -2.5, 0.0), (16.85, -3.4, 0.0), (16.85, -3.3, 0.0), (16.85, -2.6, 0.0), (17.55, -3.4, 0.0), (17.55, -3.3, 0.0), (17.55, -2.6, 0.0), (17.65, -3.4, 0.0), (17.65, -3.3, 0.0), (17.65, -2.6, 0.0), (17.75, -1.5, 0.0), (17.75, -1.6, 0.0), (17.75, -2.3, 0.0), (17.75, -2.4, 0.0), (18.65, -1.5, 0.0), (18.55, -1.5, 0.0), (17.85, -1.5, 0.0), (17.85, -2.4, 0.0), (17.85, -2.3, 0.0), (17.85, -1.6, 0.0), (18.55, -2.4, 0.0), (18.55, -2.3, 0.0), (18.55, -1.6, 0.0), (18.65, -2.4, 0.0), (18.65, -2.3, 0.0), (18.65, -1.6, 0.0), (17.75, -2.5, 0.0), (17.75, -2.6, 0.0), (17.75, -3.3, 0.0), (17.75, -3.4, 0.0), (18.65, -2.5, 0.0), (18.55, -2.5, 0.0), (17.85, -2.5, 0.0), (17.85, -3.4, 0.0), (17.85, -3.3, 0.0), (17.85, -2.6, 0.0), (18.55, -3.4, 0.0), (18.55, -3.3, 0.0), (18.55, -2.6, 0.0), (18.65, -3.4, 0.0), (18.65, -3.3, 0.0), (18.65, -2.6, 0.0), (15.75, -4.5, 0.0), (15.75, -4.6, 0.0), (15.75, -5.3, 0.0), (15.75, -5.4, 0.0), (16.65, -4.5, 0.0), (16.55, -4.5, 0.0), (15.85, -4.5, 0.0), (15.85, -5.4, 0.0), (15.85, -5.3, 0.0), (15.85, -4.6, 0.0), (16.55, -5.4, 0.0), (16.55, -5.3, 0.0), (16.55, -4.6, 0.0), (16.65, -5.4, 0.0), (16.65, -5.3, 0.0), (16.65, -4.6, 0.0), (16.75, -3.5, 0.0), (16.75, -3.6, 0.0), (16.75, -4.3, 0.0), (16.75, -4.4, 0.0), (17.65, -3.5, 0.0), (17.55, -3.5, 0.0), (16.85, -3.5, 0.0), (16.85, -4.4, 0.0), (16.85, -4.3, 0.0), (16.85, -3.6, 0.0), (17.55, -4.4, 0.0), (17.55, -4.3, 0.0), (17.55, -3.6, 0.0), (17.65, -4.4, 0.0), (17.65, -4.3, 0.0), (17.65, -3.6, 0.0), (16.75, -4.5, 0.0), (16.75, -4.6, 0.0), (16.75, -5.3, 0.0), (16.75, -5.4, 0.0), (17.65, -4.5, 0.0), (17.55, -4.5, 0.0), (16.85, -4.5, 0.0), (16.85, -5.4, 0.0), (16.85, -5.3, 0.0), (16.85, -4.6, 0.0), (17.55, -5.4, 0.0), (17.55, -5.3, 0.0), (17.55, -4.6, 0.0), (17.65, -5.4, 0.0), (17.65, -5.3, 0.0), (17.65, -4.6, 0.0), (17.75, -4.5, 0.0), (17.75, -4.6, 0.0), (17.75, -5.3, 0.0), (17.75, -5.4, 0.0), (18.65, -4.5, 0.0), (18.55, -4.5, 0.0), (17.85, -4.5, 0.0), (17.85, -5.4, 0.0), (17.85, -5.3, 0.0), (17.85, -4.6, 0.0), (18.55, -5.4, 0.0), (18.55, -5.3, 0.0), (18.55, -4.6, 0.0), (18.65, -5.4, 0.0), (18.65, -5.3, 0.0), (18.65, -4.6, 0.0), (18.95, -0.5, 0.0), (18.95, -0.6, 0.0), (18.95, -1.3, 0.0), (18.95, -1.4, 0.0), (19.85, -0.5, 0.0), (19.75, -0.5, 0.0), (19.05, -0.5, 0.0), (19.05, -1.4, 0.0), (19.05, -1.3, 0.0), (19.05, -0.6, 0.0), (19.75, -1.4, 0.0), (19.75, -1.3, 0.0), (19.75, -0.6, 0.0), (19.85, -1.4, 0.0), (19.85, -1.3, 0.0), (19.85, -0.6, 0.0), (19.95, -0.5, 0.0), (19.95, -0.6, 0.0), (19.95, -1.3, 0.0), (19.95, -1.4, 0.0), (20.85, -0.5, 0.0), (20.75, -0.5, 0.0), (20.05, -0.5, 0.0), (20.05, -1.4, 0.0), (20.05, -1.3, 0.0), (20.05, -0.6, 0.0), (20.75, -1.4, 0.0), (20.75, -1.3, 0.0), (20.75, -0.6, 0.0), (20.85, -1.4, 0.0), (20.85, -1.3, 0.0), (20.85, -0.6, 0.0), (20.95, -0.5, 0.0), (20.95, -0.6, 0.0), (20.95, -1.3, 0.0), (20.95, -1.4, 0.0), (21.85, -0.5, 0.0), (21.75, -0.5, 0.0), (21.05, -0.5, 0.0), (21.05, -1.4, 0.0), (21.05, -1.3, 0.0), (21.05, -0.6, 0.0), (21.75, -1.4, 0.0), (21.75, -1.3, 0.0), (21.75, -0.6, 0.0), (21.85, -1.4, 0.0), (21.85, -1.3, 0.0), (21.85, -0.6, 0.0), (18.95, -1.5, 0.0), (18.95, -1.6, 0.0), (18.95, -2.3, 0.0), (18.95, -2.4, 0.0), (19.85, -1.5, 0.0), (19.75, -1.5, 0.0), (19.05, -1.5, 0.0), (19.05, -2.4, 0.0), (19.05, -2.3, 0.0), (19.05, -1.6, 0.0), (19.75, -2.4, 0.0), (19.75, -2.3, 0.0), (19.75, -1.6, 0.0), (19.85, -2.4, 0.0), (19.85, -2.3, 0.0), (19.85, -1.6, 0.0), (18.95, -2.5, 0.0), (18.95, -2.6, 0.0), (18.95, -3.3, 0.0), (18.95, -3.4, 0.0), (19.85, -2.5, 0.0), (19.75, -2.5, 0.0), (19.05, -2.5, 0.0), (19.05, -3.4, 0.0), (19.05, -3.3, 0.0), (19.05, -2.6, 0.0), (19.75, -3.4, 0.0), (19.75, -3.3, 0.0), (19.75, -2.6, 0.0), (19.85, -3.4, 0.0), (19.85, -3.3, 0.0), (19.85, -2.6, 0.0), (19.95, -1.5, 0.0), (19.95, -1.6, 0.0), (19.95, -2.3, 0.0), (19.95, -2.4, 0.0), (20.85, -1.5, 0.0), (20.75, -1.5, 0.0), (20.05, -1.5, 0.0), (20.05, -2.4, 0.0), (20.05, -2.3, 0.0), (20.05, -1.6, 0.0), (20.75, -2.4, 0.0), (20.75, -2.3, 0.0), (20.75, -1.6, 0.0), (20.85, -2.4, 0.0), (20.85, -2.3, 0.0), (20.85, -1.6, 0.0), (19.95, -2.5, 0.0), (19.95, -2.6, 0.0), (19.95, -3.3, 0.0), (19.95, -3.4, 0.0), (20.85, -2.5, 0.0), (20.75, -2.5, 0.0), (20.05, -2.5, 0.0), (20.05, -3.4, 0.0), (20.05, -3.3, 0.0), (20.05, -2.6, 0.0), (20.75, -3.4, 0.0), (20.75, -3.3, 0.0), (20.75, -2.6, 0.0), (20.85, -3.4, 0.0), (20.85, -3.3, 0.0), (20.85, -2.6, 0.0), (20.95, -1.5, 0.0), (20.95, -1.6, 0.0), (20.95, -2.3, 0.0), (20.95, -2.4, 0.0), (21.85, -1.5, 0.0), (21.75, -1.5, 0.0), (21.05, -1.5, 0.0), (21.05, -2.4, 0.0), (21.05, -2.3, 0.0), (21.05, -1.6, 0.0), (21.75, -2.4, 0.0), (21.75, -2.3, 0.0), (21.75, -1.6, 0.0), (21.85, -2.4, 0.0), (21.85, -2.3, 0.0), (21.85, -1.6, 0.0), (20.95, -2.5, 0.0), (20.95, -2.6, 0.0), (20.95, -3.3, 0.0), (20.95, -3.4, 0.0), (21.85, -2.5, 0.0), (21.75, -2.5, 0.0), (21.05, -2.5, 0.0), (21.05, -3.4, 0.0), (21.05, -3.3, 0.0), (21.05, -2.6, 0.0), (21.75, -3.4, 0.0), (21.75, -3.3, 0.0), (21.75, -2.6, 0.0), (21.85, -3.4, 0.0), (21.85, -3.3, 0.0), (21.85, -2.6, 0.0), (18.95, -3.5, 0.0), (18.95, -3.6, 0.0), (18.95, -4.3, 0.0), (18.95, -4.4, 0.0), (19.85, -3.5, 0.0), (19.75, -3.5, 0.0), (19.05, -3.5, 0.0), (19.05, -4.4, 0.0), (19.05, -4.3, 0.0), (19.05, -3.6, 0.0), (19.75, -4.4, 0.0), (19.75, -4.3, 0.0), (19.75, -3.6, 0.0), (19.85, -4.4, 0.0), (19.85, -4.3, 0.0), (19.85, -3.6, 0.0), (19.95, -3.5, 0.0), (19.95, -3.6, 0.0), (19.95, -4.3, 0.0), (19.95, -4.4, 0.0), (20.85, -3.5, 0.0), (20.75, -3.5, 0.0), (20.05, -3.5, 0.0), (20.05, -4.4, 0.0), (20.05, -4.3, 0.0), (20.05, -3.6, 0.0), (20.75, -4.4, 0.0), (20.75, -4.3, 0.0), (20.75, -3.6, 0.0), (20.85, -4.4, 0.0), (20.85, -4.3, 0.0), (20.85, -3.6, 0.0), (18.95, -4.5, 0.0), (18.95, -4.6, 0.0), (18.95, -5.3, 0.0), (18.95, -5.4, 0.0), (20.85, -4.5, 0.0), (20.75, -4.5, 0.0), (19.05, -4.5, 0.0), (19.05, -5.4, 0.0), (19.05, -5.3, 0.0), (19.05, -4.6, 0.0), (20.75, -5.4, 0.0), (20.75, -5.3, 0.0), (20.75, -4.6, 0.0), (20.85, -5.4, 0.0), (20.85, -5.3, 0.0), (20.85, -4.6, 0.0), (20.95, -3.5, 0.0), (20.95, -3.6, 0.0), (20.95, -4.3, 0.0), (20.95, -4.4, 0.0), (21.85, -3.5, 0.0), (21.75, -3.5, 0.0), (21.05, -3.5, 0.0), (21.05, -4.4, 0.0), (21.05, -4.3, 0.0), (21.05, -3.6, 0.0), (21.75, -4.4, 0.0), (21.75, -4.3, 0.0), (21.75, -3.6, 0.0), (21.85, -4.4, 0.0), (21.85, -4.3, 0.0), (21.85, -3.6, 0.0), (20.95, -4.5, 0.0), (20.95, -4.6, 0.0), (20.95, -5.3, 0.0), (20.95, -5.4, 0.0), (21.85, -4.5, 0.0), (21.75, -4.5, 0.0), (21.05, -4.5, 0.0), (21.05, -5.4, 0.0), (21.05, -5.3, 0.0), (21.05, -4.6, 0.0), (21.75, -5.4, 0.0), (21.75, -5.3, 0.0), (21.75, -4.6, 0.0), (21.85, -5.4, 0.0), (21.85, -5.3, 0.0), (21.85, -4.6, 0.0), (21.95, -0.5, 0.0), (21.95, -0.6, 0.0), (21.95, -1.3, 0.0), (21.95, -1.4, 0.0), (22.85, -0.5, 0.0), (22.75, -0.5, 0.0), (22.05, -0.5, 0.0), (22.05, -1.4, 0.0), (22.05, -1.3, 0.0), (22.05, -0.6, 0.0), (22.75, -1.4, 0.0), (22.75, -1.3, 0.0), (22.75, -0.6, 0.0), (22.85, -1.4, 0.0), (22.85, -1.3, 0.0), (22.85, -0.6, 0.0), (21.95, -1.5, 0.0), (21.95, -1.6, 0.0), (21.95, -3.3, 0.0), (21.95, -3.4, 0.0), (22.85, -1.5, 0.0), (22.75, -1.5, 0.0), (22.05, -1.5, 0.0), (22.05, -3.4, 0.0), (22.05, -3.3, 0.0), (22.05, -1.6, 0.0), (22.75, -3.4, 0.0), (22.75, -3.3, 0.0), (22.75, -1.6, 0.0), (22.85, -3.4, 0.0), (22.85, -3.3, 0.0), (22.85, -1.6, 0.0), (21.95, -3.5, 0.0), (21.95, -3.6, 0.0), (21.95, -5.3, 0.0), (21.95, -5.4, 0.0), (22.85, -3.5, 0.0), (22.75, -3.5, 0.0), (22.05, -3.5, 0.0), (22.05, -5.4, 0.0), (22.05, -5.3, 0.0), (22.05, -3.6, 0.0), (22.75, -5.4, 0.0), (22.75, -5.3, 0.0), (22.75, -3.6, 0.0), (22.85, -5.4, 0.0), (22.85, -5.3, 0.0), (22.85, -3.6, 0.0), (-0.65, 0.8, -0.1), (-0.65, 0.7, -0.1), (-0.65, -5.5, -0.1), (-0.65, -5.6, -0.1), (23.05, 0.8, -0.1), (22.95, 0.8, -0.1), (-0.55, 0.8, -0.1), (-0.55, -5.6, -0.1), (-0.55, -5.5, -0.1), (-0.55, 0.7, -0.1), (22.95, -5.6, -0.1), (22.95, -5.5, -0.1), (22.95, 0.7, -0.1), (23.05, -5.6, -0.1), (23.05, -5.5, -0.1), (23.05, 0.7, -0.1), (17.39, 0.7979, 0.0), (17.29, 0.7979, 0.0), (17.38, 1.308, 0.0), (17.29, 1.269, 0.0), (17.4, 0.7033, 0.0), (17.3, 0.7033, 0.0), (17.11, 1.704, 0.0), (17.05, 1.628, 0.0), (16.37, 1.749, 0.0), (16.4, 1.654, 0.0), (15.81, 1.177, 0.0), (15.84, 1.082, 0.0), (13.88, 1.123, 0.0), (13.86, 1.024, 0.0), (12.6, 2.582, 0.0), (12.6, 2.483, 0.0), (10.88, 0.9257, 0.0), (10.88, 0.8257, 0.0), (8.984, 2.431, 0.0), (8.986, 2.331, 0.0), (8.035, 1.307, 0.0), (8.128, 1.27, 0.0), (6.66, 1.218, 0.0), (6.603, 1.136, 0.0), (5.693, 2.495, 0.0), (5.636, 2.412, 0.0), (-0.45, -5.9, 0.0), (-0.45, -6.0, 0.0), (-0.45, -6.7, 0.0), (-0.45, -6.8, 0.0), (0.45, -5.9, 0.0), (0.35, -5.9, 0.0), (-0.35, -5.9, 0.0), (-0.35, -6.8, 0.0), (-0.35, -6.7, 0.0), (-0.35, -6.0, 0.0), (0.35, -6.8, 0.0), (0.35, -6.7, 0.0), (0.35, -6.0, 0.0), (0.45, -6.8, 0.0), (0.45, -6.7, 0.0), (0.45, -6.0, 0.0), (3.55, -5.9, 0.0), (3.55, -6.0, 0.0), (3.55, -6.7, 0.0), (3.55, -6.8, 0.0), (4.45, -5.9, 0.0), (4.35, -5.9, 0.0), (3.65, -5.9, 0.0), (3.65, -6.8, 0.0), (3.65, -6.7, 0.0), (3.65, -6.0, 0.0), (4.35, -6.8, 0.0), (4.35, -6.7, 0.0), (4.35, -6.0, 0.0), (4.45, -6.8, 0.0), (4.45, -6.7, 0.0), (4.45, -6.0, 0.0), (7.55, -5.9, 0.0), (7.55, -6.0, 0.0), (7.55, -6.7, 0.0), (7.55, -6.8, 0.0), (8.45, -5.9, 0.0), (8.35, -5.9, 0.0), (7.65, -5.9, 0.0), (7.65, -6.8, 0.0), (7.65, -6.7, 0.0), (7.65, -6.0, 0.0), (8.35, -6.8, 0.0), (8.35, -6.7, 0.0), (8.35, -6.0, 0.0), (8.45, -6.8, 0.0), (8.45, -6.7, 0.0), (8.45, -6.0, 0.0), (7.85, -3.5, 0.0), (7.85, -3.6, 0.0), (7.85, -4.3, 0.0), (7.85, -4.4, 0.0), (8.75, -3.5, 0.0), (8.65, -3.5, 0.0), (7.95, -3.5, 0.0), (7.95, -4.4, 0.0), (7.95, -4.3, 0.0), (7.95, -3.6, 0.0), (8.65, -4.4, 0.0), (8.65, -4.3, 0.0), (8.65, -3.6, 0.0), (8.75, -4.4, 0.0), (8.75, -4.3, 0.0), (8.75, -3.6, 0.0), (11.55, -5.9, 0.0), (11.55, -6.0, 0.0), (11.55, -6.7, 0.0), (11.55, -6.8, 0.0), (12.45, -5.9, 0.0), (12.35, -5.9, 0.0), (11.65, -5.9, 0.0), (11.65, -6.8, 0.0), (11.65, -6.7, 0.0), (11.65, -6.0, 0.0), (12.35, -6.8, 0.0), (12.35, -6.7, 0.0), (12.35, -6.0, 0.0), (12.45, -6.8, 0.0), (12.45, -6.7, 0.0), (12.45, -6.0, 0.0), (15.55, -5.9, 0.0), (15.55, -6.0, 0.0), (15.55, -6.7, 0.0), (15.55, -6.8, 0.0), (16.45, -5.9, 0.0), (16.35, -5.9, 0.0), (15.65, -5.9, 0.0), (15.65, -6.8, 0.0), (15.65, -6.7, 0.0), (15.65, -6.0, 0.0), (16.35, -6.8, 0.0), (16.35, -6.7, 0.0), (16.35, -6.0, 0.0), (16.45, -6.8, 0.0), (16.45, -6.7, 0.0), (16.45, -6.0, 0.0)], [], [(1, 9, 6, 0), (12, 15, 4, 5), (3, 7, 8, 2), (10, 13, 14, 11), (9, 8, 11, 12), (1, 2, 8, 9), (8, 7, 10, 11), (11, 14, 15, 12), (6, 9, 12, 5), (17, 25, 22, 16), (28, 31, 20, 21), (19, 23, 24, 18), (26, 29, 30, 27), (25, 24, 27, 28), (17, 18, 24, 25), (24, 23, 26, 27), (27, 30, 31, 28), (22, 25, 28, 21), (33, 41, 38, 32), (44, 47, 36, 37), (35, 39, 40, 34), (42, 45, 46, 43), (41, 40, 43, 44), (33, 34, 40, 41), (40, 39, 42, 43), (43, 46, 47, 44), (38, 41, 44, 37), (49, 57, 54, 48), (60, 63, 52, 53), (51, 55, 56, 50), (58, 61, 62, 59), (57, 56, 59, 60), (49, 50, 56, 57), (56, 55, 58, 59), (59, 62, 63, 60), (54, 57, 60, 53), (65, 73, 70, 64), (76, 79, 68, 69), (67, 71, 72, 66), (74, 77, 78, 75), (73, 72, 75, 76), (65, 66, 72, 73), (72, 71, 74, 75), (75, 78, 79, 76), (70, 73, 76, 69), (81, 89, 86, 80), (92, 95, 84, 85), (83, 87, 88, 82), (90, 93, 94, 91), (89, 88, 91, 92), (81, 82, 88, 89), (88, 87, 90, 91), (91, 94, 95, 92), (86, 89, 92, 85), (97, 105, 102, 96), (108, 111, 100, 101), (99, 103, 104, 98), (106, 109, 110, 107), (105, 104, 107, 108), (97, 98, 104, 105), (104, 103, 106, 107), (107, 110, 111, 108), (102, 105, 108, 101), (113, 121, 118, 112), (124, 127, 116, 117), (115, 119, 120, 114), (122, 125, 126, 123), (121, 120, 123, 124), (113, 114, 120, 121), (120, 119, 122, 123), (123, 126, 127, 124), (118, 121, 124, 117), (129, 137, 134, 128), (140, 143, 132, 133), (131, 135, 136, 130), (138, 141, 142, 139), (137, 136, 139, 140), (129, 130, 136, 137), (136, 135, 138, 139), (139, 142, 143, 140), (134, 137, 140, 133), (145, 153, 150, 144), (156, 159, 148, 149), (147, 151, 152, 146), (154, 157, 158, 155), (153, 152, 155, 156), (145, 146, 152, 153), (152, 151, 154, 155), (155, 158, 159, 156), (150, 153, 156, 149), (161, 169, 166, 160), (172, 175, 164, 165), (163, 167, 168, 162), (170, 173, 174, 171), (169, 168, 171, 172), (161, 162, 168, 169), (168, 167, 170, 171), (171, 174, 175, 172), (166, 169, 172, 165), (177, 185, 182, 176), (188, 191, 180, 181), (179, 183, 184, 178), (186, 189, 190, 187), (185, 184, 187, 188), (177, 178, 184, 185), (184, 183, 186, 187), (187, 190, 191, 188), (182, 185, 188, 181), (193, 201, 198, 192), (204, 207, 196, 197), (195, 199, 200, 194), (202, 205, 206, 203), (201, 200, 203, 204), (193, 194, 200, 201), (200, 199, 202, 203), (203, 206, 207, 204), (198, 201, 204, 197), (209, 217, 214, 208), (220, 223, 212, 213), (211, 215, 216, 210), (218, 221, 222, 219), (217, 216, 219, 220), (209, 210, 216, 217), (216, 215, 218, 219), (219, 222, 223, 220), (214, 217, 220, 213), (225, 233, 230, 224), (236, 239, 228, 229), (227, 231, 232, 226), (234, 237, 238, 235), (233, 232, 235, 236), (225, 226, 232, 233), (232, 231, 234, 235), (235, 238, 239, 236), (230, 233, 236, 229), (241, 249, 246, 240), (252, 255, 244, 245), (243, 247, 248, 242), (250, 253, 254, 251), (249, 248, 251, 252), (241, 242, 248, 249), (248, 247, 250, 251), (251, 254, 255, 252), (246, 249, 252, 245), (257, 265, 262, 256), (268, 271, 260, 261), (259, 263, 264, 258), (266, 269, 270, 267), (265, 264, 267, 268), (257, 258, 264, 265), (264, 263, 266, 267), (267, 270, 271, 268), (262, 265, 268, 261), (273, 281, 278, 272), (284, 287, 276, 277), (275, 279, 280, 274), (282, 285, 286, 283), (281, 280, 283, 284), (273, 274, 280, 281), (280, 279, 282, 283), (283, 286, 287, 284), (278, 281, 284, 277), (289, 297, 294, 288), (300, 303, 292, 293), (291, 295, 296, 290), (298, 301, 302, 299), (297, 296, 299, 300), (289, 290, 296, 297), (296, 295, 298, 299), (299, 302, 303, 300), (294, 297, 300, 293), (305, 313, 310, 304), (316, 319, 308, 309), (307, 311, 312, 306), (314, 317, 318, 315), (313, 312, 315, 316), (305, 306, 312, 313), (312, 311, 314, 315), (315, 318, 319, 316), (310, 313, 316, 309), (321, 329, 326, 320), (332, 335, 324, 325), (323, 327, 328, 322), (330, 333, 334, 331), (329, 328, 331, 332), (321, 322, 328, 329), (328, 327, 330, 331), (331, 334, 335, 332), (326, 329, 332, 325), (337, 345, 342, 336), (348, 351, 340, 341), (339, 343, 344, 338), (346, 349, 350, 347), (345, 344, 347, 348), (337, 338, 344, 345), (344, 343, 346, 347), (347, 350, 351, 348), (342, 345, 348, 341), (353, 361, 358, 352), (364, 367, 356, 357), (355, 359, 360, 354), (362, 365, 366, 363), (361, 360, 363, 364), (353, 354, 360, 361), (360, 359, 362, 363), (363, 366, 367, 364), (358, 361, 364, 357), (369, 377, 374, 368), (380, 383, 372, 373), (371, 375, 376, 370), (378, 381, 382, 379), (377, 376, 379, 380), (369, 370, 376, 377), (376, 375, 378, 379), (379, 382, 383, 380), (374, 377, 380, 373), (385, 393, 390, 384), (396, 399, 388, 389), (387, 391, 392, 386), (394, 397, 398, 395), (393, 392, 395, 396), (385, 386, 392, 393), (392, 391, 394, 395), (395, 398, 399, 396), (390, 393, 396, 389), (401, 409, 406, 400), (412, 415, 404, 405), (403, 407, 408, 402), (410, 413, 414, 411), (409, 408, 411, 412), (401, 402, 408, 409), (408, 407, 410, 411), (411, 414, 415, 412), (406, 409, 412, 405), (417, 425, 422, 416), (428, 431, 420, 421), (419, 423, 424, 418), (426, 429, 430, 427), (425, 424, 427, 428), (417, 418, 424, 425), (424, 423, 426, 427), (427, 430, 431, 428), (422, 425, 428, 421), (433, 441, 438, 432), (444, 447, 436, 437), (435, 439, 440, 434), (442, 445, 446, 443), (441, 440, 443, 444), (433, 434, 440, 441), (440, 439, 442, 443), (443, 446, 447, 444), (438, 441, 444, 437), (449, 457, 454, 448), (460, 463, 452, 453), (451, 455, 456, 450), (458, 461, 462, 459), (457, 456, 459, 460), (449, 450, 456, 457), (456, 455, 458, 459), (459, 462, 463, 460), (454, 457, 460, 453), (465, 473, 470, 464), (476, 479, 468, 469), (467, 471, 472, 466), (474, 477, 478, 475), (473, 472, 475, 476), (465, 466, 472, 473), (472, 471, 474, 475), (475, 478, 479, 476), (470, 473, 476, 469), (481, 489, 486, 480), (492, 495, 484, 485), (483, 487, 488, 482), (490, 493, 494, 491), (489, 488, 491, 492), (481, 482, 488, 489), (488, 487, 490, 491), (491, 494, 495, 492), (486, 489, 492, 485), (497, 505, 502, 496), (508, 511, 500, 501), (499, 503, 504, 498), (506, 509, 510, 507), (505, 504, 507, 508), (497, 498, 504, 505), (504, 503, 506, 507), (507, 510, 511, 508), (502, 505, 508, 501), (513, 521, 518, 512), (524, 527, 516, 517), (515, 519, 520, 514), (522, 525, 526, 523), (521, 520, 523, 524), (513, 514, 520, 521), (520, 519, 522, 523), (523, 526, 527, 524), (518, 521, 524, 517), (529, 537, 534, 528), (540, 543, 532, 533), (531, 535, 536, 530), (538, 541, 542, 539), (537, 536, 539, 540), (529, 530, 536, 537), (536, 535, 538, 539), (539, 542, 543, 540), (534, 537, 540, 533), (545, 553, 550, 544), (556, 559, 548, 549), (547, 551, 552, 546), (554, 557, 558, 555), (553, 552, 555, 556), (545, 546, 552, 553), (552, 551, 554, 555), (555, 558, 559, 556), (550, 553, 556, 549), (561, 569, 566, 560), (572, 575, 564, 565), (563, 567, 568, 562), (570, 573, 574, 571), (569, 568, 571, 572), (561, 562, 568, 569), (568, 567, 570, 571), (571, 574, 575, 572), (566, 569, 572, 565), (577, 585, 582, 576), (588, 591, 580, 581), (579, 583, 584, 578), (586, 589, 590, 587), (585, 584, 587, 588), (577, 578, 584, 585), (584, 583, 586, 587), (587, 590, 591, 588), (582, 585, 588, 581), (593, 601, 598, 592), (604, 607, 596, 597), (595, 599, 600, 594), (602, 605, 606, 603), (601, 600, 603, 604), (593, 594, 600, 601), (600, 599, 602, 603), (603, 606, 607, 604), (598, 601, 604, 597), (609, 617, 614, 608), (620, 623, 612, 613), (611, 615, 616, 610), (618, 621, 622, 619), (617, 616, 619, 620), (609, 610, 616, 617), (616, 615, 618, 619), (619, 622, 623, 620), (614, 617, 620, 613), (625, 633, 630, 624), (636, 639, 628, 629), (627, 631, 632, 626), (634, 637, 638, 635), (633, 632, 635, 636), (625, 626, 632, 633), (632, 631, 634, 635), (635, 638, 639, 636), (630, 633, 636, 629), (641, 649, 646, 640), (652, 655, 644, 645), (643, 647, 648, 642), (650, 653, 654, 651), (649, 648, 651, 652), (641, 642, 648, 649), (648, 647, 650, 651), (651, 654, 655, 652), (646, 649, 652, 645), (657, 665, 662, 656), (668, 671, 660, 661), (659, 663, 664, 658), (666, 669, 670, 667), (665, 664, 667, 668), (657, 658, 664, 665), (664, 663, 666, 667), (667, 670, 671, 668), (662, 665, 668, 661), (673, 681, 678, 672), (684, 687, 676, 677), (675, 679, 680, 674), (682, 685, 686, 683), (681, 680, 683, 684), (673, 674, 680, 681), (680, 679, 682, 683), (683, 686, 687, 684), (678, 681, 684, 677), (689, 697, 694, 688), (700, 703, 692, 693), (691, 695, 696, 690), (698, 701, 702, 699), (697, 696, 699, 700), (689, 690, 696, 697), (696, 695, 698, 699), (699, 702, 703, 700), (694, 697, 700, 693), (705, 713, 710, 704), (716, 719, 708, 709), (707, 711, 712, 706), (714, 717, 718, 715), (713, 712, 715, 716), (705, 706, 712, 713), (712, 711, 714, 715), (715, 718, 719, 716), (710, 713, 716, 709), (721, 729, 726, 720), (732, 735, 724, 725), (723, 727, 728, 722), (730, 733, 734, 731), (729, 728, 731, 732), (721, 722, 728, 729), (728, 727, 730, 731), (731, 734, 735, 732), (726, 729, 732, 725), (737, 745, 742, 736), (748, 751, 740, 741), (739, 743, 744, 738), (746, 749, 750, 747), (745, 744, 747, 748), (737, 738, 744, 745), (744, 743, 746, 747), (747, 750, 751, 748), (742, 745, 748, 741), (753, 761, 758, 752), (764, 767, 756, 757), (755, 759, 760, 754), (762, 765, 766, 763), (761, 760, 763, 764), (753, 754, 760, 761), (760, 759, 762, 763), (763, 766, 767, 764), (758, 761, 764, 757), (769, 777, 774, 768), (780, 783, 772, 773), (771, 775, 776, 770), (778, 781, 782, 779), (777, 776, 779, 780), (769, 770, 776, 777), (776, 775, 778, 779), (779, 782, 783, 780), (774, 777, 780, 773), (785, 793, 790, 784), (796, 799, 788, 789), (787, 791, 792, 786), (794, 797, 798, 795), (793, 792, 795, 796), (785, 786, 792, 793), (792, 791, 794, 795), (795, 798, 799, 796), (790, 793, 796, 789), (801, 809, 806, 800), (812, 815, 804, 805), (803, 807, 808, 802), (810, 813, 814, 811), (809, 808, 811, 812), (801, 802, 808, 809), (808, 807, 810, 811), (811, 814, 815, 812), (806, 809, 812, 805), (817, 825, 822, 816), (828, 831, 820, 821), (819, 823, 824, 818), (826, 829, 830, 827), (825, 824, 827, 828), (817, 818, 824, 825), (824, 823, 826, 827), (827, 830, 831, 828), (822, 825, 828, 821), (833, 841, 838, 832), (844, 847, 836, 837), (835, 839, 840, 834), (842, 845, 846, 843), (841, 840, 843, 844), (833, 834, 840, 841), (840, 839, 842, 843), (843, 846, 847, 844), (838, 841, 844, 837), (849, 857, 854, 848), (860, 863, 852, 853), (851, 855, 856, 850), (858, 861, 862, 859), (857, 856, 859, 860), (849, 850, 856, 857), (856, 855, 858, 859), (859, 862, 863, 860), (854, 857, 860, 853), (865, 873, 870, 864), (876, 879, 868, 869), (867, 871, 872, 866), (874, 877, 878, 875), (873, 872, 875, 876), (865, 866, 872, 873), (872, 871, 874, 875), (875, 878, 879, 876), (870, 873, 876, 869), (881, 889, 886, 880), (892, 895, 884, 885), (883, 887, 888, 882), (890, 893, 894, 891), (889, 888, 891, 892), (881, 882, 888, 889), (888, 887, 890, 891), (891, 894, 895, 892), (886, 889, 892, 885), (897, 905, 902, 896), (908, 911, 900, 901), (899, 903, 904, 898), (906, 909, 910, 907), (905, 904, 907, 908), (897, 898, 904, 905), (904, 903, 906, 907), (907, 910, 911, 908), (902, 905, 908, 901), (913, 920, 917, 912), (923, 926, 691, 916), (915, 918, 919, 914), (921, 924, 925, 922), (920, 919, 922, 923), (913, 914, 919, 920), (919, 918, 921, 922), (922, 925, 926, 923), (917, 920, 923, 916), (926, 929, 695, 691), (932, 935, 701, 698), (924, 927, 928, 925), (930, 933, 934, 931), (929, 928, 931, 932), (926, 925, 928, 929), (928, 927, 930, 931), (931, 934, 935, 932), (695, 929, 932, 698), (937, 945, 942, 936), (948, 951, 940, 941), (939, 943, 944, 938), (946, 949, 950, 947), (945, 944, 947, 948), (937, 938, 944, 945), (944, 943, 946, 947), (947, 950, 951, 948), (942, 945, 948, 941), (953, 961, 958, 952), (964, 967, 956, 957), (955, 959, 960, 954), (962, 965, 966, 963), (961, 960, 963, 964), (953, 954, 960, 961), (960, 959, 962, 963), (963, 966, 967, 964), (958, 961, 964, 957), (969, 977, 974, 968), (980, 983, 972, 973), (971, 975, 976, 970), (978, 981, 982, 979), (977, 976, 979, 980), (969, 970, 976, 977), (976, 975, 978, 979), (979, 982, 983, 980), (974, 977, 980, 973), (985, 993, 990, 984), (996, 999, 988, 989), (987, 991, 992, 986), (994, 997, 998, 995), (993, 992, 995, 996), (985, 986, 992, 993), (992, 991, 994, 995), (995, 998, 999, 996), (990, 993, 996, 989), (1001, 1009, 1006, 1000), (1012, 1015, 1004, 1005), (1003, 1007, 1008, 1002), (1010, 1013, 1014, 1011), (1009, 1008, 1011, 1012), (1001, 1002, 1008, 1009), (1008, 1007, 1010, 1011), (1011, 1014, 1015, 1012), (1006, 1009, 1012, 1005), (1017, 1025, 1022, 1016), (1028, 1031, 1020, 1021), (1019, 1023, 1024, 1018), (1026, 1029, 1030, 1027), (1025, 1024, 1027, 1028), (1017, 1018, 1024, 1025), (1024, 1023, 1026, 1027), (1027, 1030, 1031, 1028), (1022, 1025, 1028, 1021), (1033, 1041, 1038, 1032), (1044, 1047, 1036, 1037), (1035, 1039, 1040, 1034), (1042, 1045, 1046, 1043), (1041, 1040, 1043, 1044), (1033, 1034, 1040, 1041), (1040, 1039, 1042, 1043), (1043, 1046, 1047, 1044), (1038, 1041, 1044, 1037), (1049, 1057, 1054, 1048), (1060, 1063, 1052, 1053), (1051, 1055, 1056, 1050), (1058, 1061, 1062, 1059), (1057, 1056, 1059, 1060), (1049, 1050, 1056, 1057), (1056, 1055, 1058, 1059), (1059, 1062, 1063, 1060), (1054, 1057, 1060, 1053), (1065, 1073, 1070, 1064), (1076, 1079, 1068, 1069), (1067, 1071, 1072, 1066), (1074, 1077, 1078, 1075), (1073, 1072, 1075, 1076), (1065, 1066, 1072, 1073), (1072, 1071, 1074, 1075), (1075, 1078, 1079, 1076), (1070, 1073, 1076, 1069), (1081, 1089, 1086, 1080), (1092, 1095, 1084, 1085), (1083, 1087, 1088, 1082), (1090, 1093, 1094, 1091), (1089, 1088, 1091, 1092), (1081, 1082, 1088, 1089), (1088, 1087, 1090, 1091), (1091, 1094, 1095, 1092), (1086, 1089, 1092, 1085), (1097, 1105, 1102, 1096), (1108, 1111, 1100, 1101), (1099, 1103, 1104, 1098), (1106, 1109, 1110, 1107), (1105, 1104, 1107, 1108), (1097, 1098, 1104, 1105), (1104, 1103, 1106, 1107), (1107, 1110, 1111, 1108), (1102, 1105, 1108, 1101), (1113, 1121, 1118, 1112), (1124, 1127, 1116, 1117), (1115, 1119, 1120, 1114), (1122, 1125, 1126, 1123), (1121, 1120, 1123, 1124), (1113, 1114, 1120, 1121), (1120, 1119, 1122, 1123), (1123, 1126, 1127, 1124), (1118, 1121, 1124, 1117), (1129, 1137, 1134, 1128), (1140, 1143, 1132, 1133), (1131, 1135, 1136, 1130), (1138, 1141, 1142, 1139), (1137, 1136, 1139, 1140), (1129, 1130, 1136, 1137), (1136, 1135, 1138, 1139), (1139, 1142, 1143, 1140), (1134, 1137, 1140, 1133), (1145, 1153, 1150, 1144), (1156, 1159, 1148, 1149), (1147, 1151, 1152, 1146), (1154, 1157, 1158, 1155), (1153, 1152, 1155, 1156), (1145, 1146, 1152, 1153), (1152, 1151, 1154, 1155), (1155, 1158, 1159, 1156), (1150, 1153, 1156, 1149), (1161, 1169, 1166, 1160), (1172, 1175, 1164, 1165), (1163, 1167, 1168, 1162), (1170, 1173, 1174, 1171), (1169, 1168, 1171, 1172), (1161, 1162, 1168, 1169), (1168, 1167, 1170, 1171), (1171, 1174, 1175, 1172), (1166, 1169, 1172, 1165), (1177, 1185, 1182, 1176), (1188, 1191, 1180, 1181), (1179, 1183, 1184, 1178), (1186, 1189, 1190, 1187), (1185, 1184, 1187, 1188), (1177, 1178, 1184, 1185), (1184, 1183, 1186, 1187), (1187, 1190, 1191, 1188), (1182, 1185, 1188, 1181), (1201, 1198, 1195, 1202), (1196, 1193, 1192, 1195), (1199, 1200, 1197, 1196), (1206, 1205, 1199, 1198), (1198, 1199, 1196, 1195), (1197, 1194, 1193, 1196), (1204, 1200, 1199, 1205), (1195, 1192, 1203, 1202), (1206, 1198, 1201, 1207), (1209, 1217, 1214, 1208), (1220, 1223, 1212, 1213), (1211, 1215, 1216, 1210), (1218, 1221, 1222, 1219), (1217, 1216, 1219, 1220), (1209, 1210, 1216, 1217), (1216, 1215, 1218, 1219), (1219, 1222, 1223, 1220), (1214, 1217, 1220, 1213), (1233, 1230, 1227, 1234), (1228, 1225, 1224, 1227), (1231, 1232, 1229, 1228), (1238, 1237, 1231, 1230), (1230, 1231, 1228, 1227), (1229, 1226, 1225, 1228), (1236, 1232, 1231, 1237), (1227, 1224, 1235, 1234), (1238, 1230, 1233, 1239), (1241, 1249, 1246, 1240), (1252, 1255, 1244, 1245), (1243, 1247, 1248, 1242), (1250, 1253, 1254, 1251), (1249, 1248, 1251, 1252), (1241, 1242, 1248, 1249), (1248, 1247, 1250, 1251), (1251, 1254, 1255, 1252), (1246, 1249, 1252, 1245), (1257, 1265, 1262, 1256), (1268, 1271, 1260, 1261), (1259, 1263, 1264, 1258), (1266, 1269, 1270, 1267), (1265, 1264, 1267, 1268), (1257, 1258, 1264, 1265), (1264, 1263, 1266, 1267), (1267, 1270, 1271, 1268), (1262, 1265, 1268, 1261), (1273, 1281, 1278, 1272), (1284, 1287, 1276, 1277), (1275, 1279, 1280, 1274), (1282, 1285, 1286, 1283), (1281, 1280, 1283, 1284), (1273, 1274, 1280, 1281), (1280, 1279, 1282, 1283), (1283, 1286, 1287, 1284), (1278, 1281, 1284, 1277), (1289, 1297, 1294, 1288), (1300, 1303, 1292, 1293), (1291, 1295, 1296, 1290), (1298, 1301, 1302, 1299), (1297, 1296, 1299, 1300), (1289, 1290, 1296, 1297), (1296, 1295, 1298, 1299), (1299, 1302, 1303, 1300), (1294, 1297, 1300, 1293), (1305, 1313, 1310, 1304), (1316, 1319, 1308, 1309), (1307, 1311, 1312, 1306), (1314, 1317, 1318, 1315), (1313, 1312, 1315, 1316), (1305, 1306, 1312, 1313), (1312, 1311, 1314, 1315), (1315, 1318, 1319, 1316), (1310, 1313, 1316, 1309), (1321, 1329, 1326, 1320), (1332, 1335, 1324, 1325), (1323, 1327, 1328, 1322), (1330, 1333, 1334, 1331), (1329, 1328, 1331, 1332), (1321, 1322, 1328, 1329), (1328, 1327, 1330, 1331), (1331, 1334, 1335, 1332), (1326, 1329, 1332, 1325), (1337, 1345, 1342, 1336), (1348, 1351, 1340, 1341), (1339, 1343, 1344, 1338), (1346, 1349, 1350, 1347), (1345, 1344, 1347, 1348), (1337, 1338, 1344, 1345), (1344, 1343, 1346, 1347), (1347, 1350, 1351, 1348), (1342, 1345, 1348, 1341), (1353, 1361, 1358, 1352), (1364, 1367, 1356, 1357), (1355, 1359, 1360, 1354), (1362, 1365, 1366, 1363), (1361, 1360, 1363, 1364), (1353, 1354, 1360, 1361), (1360, 1359, 1362, 1363), (1363, 1366, 1367, 1364), (1358, 1361, 1364, 1357), (1369, 1377, 1374, 1368), (1380, 1383, 1372, 1373), (1371, 1375, 1376, 1370), (1378, 1381, 1382, 1379), (1377, 1376, 1379, 1380), (1369, 1370, 1376, 1377), (1376, 1375, 1378, 1379), (1379, 1382, 1383, 1380), (1374, 1377, 1380, 1373), (1385, 1393, 1390, 1384), (1396, 1399, 1388, 1389), (1387, 1391, 1392, 1386), (1394, 1397, 1398, 1395), (1393, 1392, 1395, 1396), (1385, 1386, 1392, 1393), (1392, 1391, 1394, 1395), (1395, 1398, 1399, 1396), (1390, 1393, 1396, 1389), (1401, 1409, 1406, 1400), (1412, 1415, 1404, 1405), (1403, 1407, 1408, 1402), (1410, 1413, 1414, 1411), (1409, 1408, 1411, 1412), (1401, 1402, 1408, 1409), (1408, 1407, 1410, 1411), (1411, 1414, 1415, 1412), (1406, 1409, 1412, 1405), (1417, 1425, 1422, 1416), (1428, 1431, 1420, 1421), (1419, 1423, 1424, 1418), (1426, 1429, 1430, 1427), (1425, 1424, 1427, 1428), (1417, 1418, 1424, 1425), (1424, 1423, 1426, 1427), (1427, 1430, 1431, 1428), (1422, 1425, 1428, 1421), (1433, 1441, 1438, 1432), (1444, 1447, 1436, 1437), (1435, 1439, 1440, 1434), (1442, 1445, 1446, 1443), (1441, 1440, 1443, 1444), (1433, 1434, 1440, 1441), (1440, 1439, 1442, 1443), (1443, 1446, 1447, 1444), (1438, 1441, 1444, 1437), (1449, 1457, 1454, 1448), (1460, 1463, 1452, 1453), (1451, 1455, 1456, 1450), (1458, 1461, 1462, 1459), (1457, 1456, 1459, 1460), (1449, 1450, 1456, 1457), (1456, 1455, 1458, 1459), (1459, 1462, 1463, 1460), (1454, 1457, 1460, 1453), (1465, 1473, 1470, 1464), (1476, 1479, 1468, 1469), (1467, 1471, 1472, 1466), (1474, 1477, 1478, 1475), (1473, 1472, 1475, 1476), (1465, 1466, 1472, 1473), (1472, 1471, 1474, 1475), (1475, 1478, 1479, 1476), (1470, 1473, 1476, 1469), (1481, 1489, 1486, 1480), (1492, 1495, 1484, 1485), (1483, 1487, 1488, 1482), (1490, 1493, 1494, 1491), (1489, 1488, 1491, 1492), (1481, 1482, 1488, 1489), (1488, 1487, 1490, 1491), (1491, 1494, 1495, 1492), (1486, 1489, 1492, 1485), (1497, 1505, 1502, 1496), (1508, 1511, 1500, 1501), (1499, 1503, 1504, 1498), (1506, 1509, 1510, 1507), (1505, 1504, 1507, 1508), (1497, 1498, 1504, 1505), (1504, 1503, 1506, 1507), (1507, 1510, 1511, 1508), (1502, 1505, 1508, 1501), (1513, 1521, 1518, 1512), (1524, 1527, 1516, 1517), (1515, 1519, 1520, 1514), (1522, 1525, 1526, 1523), (1521, 1520, 1523, 1524), (1513, 1514, 1520, 1521), (1520, 1519, 1522, 1523), (1523, 1526, 1527, 1524), (1518, 1521, 1524, 1517), (1529, 1537, 1534, 1528), (1540, 1543, 1532, 1533), (1531, 1535, 1536, 1530), (1538, 1541, 1542, 1539), (1537, 1536, 1539, 1540), (1529, 1530, 1536, 1537), (1536, 1535, 1538, 1539), (1539, 1542, 1543, 1540), (1534, 1537, 1540, 1533), (1545, 1553, 1550, 1544), (1556, 1559, 1548, 1549), (1547, 1551, 1552, 1546), (1554, 1557, 1558, 1555), (1553, 1552, 1555, 1556), (1545, 1546, 1552, 1553), (1552, 1551, 1554, 1555), (1555, 1558, 1559, 1556), (1550, 1553, 1556, 1549), (1561, 1569, 1566, 1560), (1572, 1575, 1564, 1565), (1563, 1567, 1568, 1562), (1570, 1573, 1574, 1571), (1569, 1568, 1571, 1572), (1561, 1562, 1568, 1569), (1568, 1567, 1570, 1571), (1571, 1574, 1575, 1572), (1566, 1569, 1572, 1565), (1577, 1585, 1582, 1576), (1588, 1591, 1580, 1581), (1579, 1583, 1584, 1578), (1586, 1589, 1590, 1587), (1585, 1584, 1587, 1588), (1577, 1578, 1584, 1585), (1584, 1583, 1586, 1587), (1587, 1590, 1591, 1588), (1582, 1585, 1588, 1581), (1593, 1601, 1598, 1592), (1604, 1607, 1596, 1597), (1595, 1599, 1600, 1594), (1602, 1605, 1606, 1603), (1601, 1600, 1603, 1604), (1593, 1594, 1600, 1601), (1600, 1599, 1602, 1603), (1603, 1606, 1607, 1604), (1598, 1601, 1604, 1597), (1609, 1617, 1614, 1608), (1620, 1623, 1612, 1613), (1611, 1615, 1616, 1610), (1618, 1621, 1622, 1619), (1617, 1616, 1619, 1620), (1609, 1610, 1616, 1617), (1616, 1615, 1618, 1619), (1619, 1622, 1623, 1620), (1614, 1617, 1620, 1613), (1625, 1633, 1630, 1624), (1636, 1639, 1628, 1629), (1627, 1631, 1632, 1626), (1634, 1637, 1638, 1635), (1633, 1632, 1635, 1636), (1625, 1626, 1632, 1633), (1632, 1631, 1634, 1635), (1635, 1638, 1639, 1636), (1630, 1633, 1636, 1629), (1641, 1649, 1646, 1640), (1652, 1655, 1644, 1645), (1643, 1647, 1648, 1642), (1650, 1653, 1654, 1651), (1649, 1648, 1651, 1652), (1641, 1642, 1648, 1649), (1648, 1647, 1650, 1651), (1651, 1654, 1655, 1652), (1646, 1649, 1652, 1645), (1657, 1665, 1662, 1656), (1668, 1671, 1660, 1661), (1659, 1663, 1664, 1658), (1666, 1669, 1670, 1667), (1665, 1664, 1667, 1668), (1657, 1658, 1664, 1665), (1664, 1663, 1666, 1667), (1667, 1670, 1671, 1668), (1662, 1665, 1668, 1661), (1673, 1681, 1678, 1672), (1684, 1687, 1676, 1677), (1675, 1679, 1680, 1674), (1682, 1685, 1686, 1683), (1681, 1680, 1683, 1684), (1673, 1674, 1680, 1681), (1680, 1679, 1682, 1683), (1683, 1686, 1687, 1684), (1678, 1681, 1684, 1677), (1689, 1697, 1694, 1688), (1700, 1703, 1692, 1693), (1691, 1695, 1696, 1690), (1698, 1701, 1702, 1699), (1697, 1696, 1699, 1700), (1689, 1690, 1696, 1697), (1696, 1695, 1698, 1699), (1699, 1702, 1703, 1700), (1694, 1697, 1700, 1693), (1705, 1713, 1710, 1704), (1716, 1719, 1708, 1709), (1707, 1711, 1712, 1706), (1714, 1717, 1718, 1715), (1713, 1712, 1715, 1716), (1705, 1706, 1712, 1713), (1712, 1711, 1714, 1715), (1715, 1718, 1719, 1716), (1710, 1713, 1716, 1709), (1721, 1729, 1726, 1720), (1732, 1735, 1724, 1725), (1723, 1727, 1728, 1722), (1730, 1733, 1734, 1731), (1729, 1728, 1731, 1732), (1721, 1722, 1728, 1729), (1728, 1727, 1730, 1731), (1731, 1734, 1735, 1732), (1726, 1729, 1732, 1725), (1737, 1745, 1742, 1736), (1748, 1751, 1740, 1741), (1739, 1743, 1744, 1738), (1746, 1749, 1750, 1747), (1745, 1744, 1747, 1748), (1737, 1738, 1744, 1745), (1744, 1743, 1746, 1747), (1747, 1750, 1751, 1748), (1742, 1745, 1748, 1741), (1753, 1761, 1758, 1752), (1764, 1767, 1756, 1757), (1755, 1759, 1760, 1754), (1762, 1765, 1766, 1763), (1761, 1760, 1763, 1764), (1753, 1754, 1760, 1761), (1760, 1759, 1762, 1763), (1763, 1766, 1767, 1764), (1758, 1761, 1764, 1757), (1769, 1777, 1774, 1768), (1780, 1783, 1772, 1773), (1771, 1775, 1776, 1770), (1778, 1781, 1782, 1779), (1777, 1776, 1779, 1780), (1769, 1770, 1776, 1777), (1776, 1775, 1778, 1779), (1779, 1782, 1783, 1780), (1774, 1777, 1780, 1773), (1785, 1793, 1790, 1784), (1796, 1799, 1788, 1789), (1787, 1791, 1792, 1786), (1794, 1797, 1798, 1795), (1793, 1792, 1795, 1796), (1785, 1786, 1792, 1793), (1792, 1791, 1794, 1795), (1795, 1798, 1799, 1796), (1790, 1793, 1796, 1789), (1801, 1809, 1806, 1800), (1812, 1815, 1804, 1805), (1803, 1807, 1808, 1802), (1810, 1813, 1814, 1811), (1801, 1802, 1808, 1809), (1808, 1807, 1810, 1811), (1811, 1814, 1815, 1812), (1806, 1809, 1812, 1805), (1809, 1808, 1811, 1812), (1817, 1816, 1818, 1819), (1816, 1817, 1821, 1820), (1819, 1818, 1822, 1823), (1823, 1822, 1824, 1825), (1825, 1824, 1826, 1827), (1827, 1826, 1828, 1829), (1829, 1828, 1830, 1831), (1831, 1830, 1832, 1833), (1833, 1832, 1834, 1835), (1835, 1834, 1836, 1837), (1837, 1836, 1838, 1839), (1839, 1838, 1840, 1841), (1843, 1851, 1848, 1842), (1854, 1857, 1846, 1847), (1845, 1849, 1850, 1844), (1852, 1855, 1856, 1853), (1851, 1850, 1853, 1854), (1843, 1844, 1850, 1851), (1850, 1849, 1852, 1853), (1853, 1856, 1857, 1854), (1848, 1851, 1854, 1847), (1859, 1867, 1864, 1858), (1870, 1873, 1862, 1863), (1861, 1865, 1866, 1860), (1868, 1871, 1872, 1869), (1867, 1866, 1869, 1870), (1859, 1860, 1866, 1867), (1866, 1865, 1868, 1869), (1869, 1872, 1873, 1870), (1864, 1867, 1870, 1863), (1875, 1883, 1880, 1874), (1886, 1889, 1878, 1879), (1877, 1881, 1882, 1876), (1884, 1887, 1888, 1885), (1883, 1882, 1885, 1886), (1875, 1876, 1882, 1883), (1882, 1881, 1884, 1885), (1885, 1888, 1889, 1886), (1880, 1883, 1886, 1879), (1891, 1899, 1896, 1890), (1902, 1905, 1894, 1895), (1893, 1897, 1898, 1892), (1900, 1903, 1904, 1901), (1899, 1898, 1901, 1902), (1891, 1892, 1898, 1899), (1898, 1897, 1900, 1901), (1901, 1904, 1905, 1902), (1896, 1899, 1902, 1895), (1907, 1915, 1912, 1906), (1918, 1921, 1910, 1911), (1909, 1913, 1914, 1908), (1916, 1919, 1920, 1917), (1915, 1914, 1917, 1918), (1907, 1908, 1914, 1915), (1914, 1913, 1916, 1917), (1917, 1920, 1921, 1918), (1912, 1915, 1918, 1911), (1923, 1931, 1928, 1922), (1934, 1937, 1926, 1927), (1925, 1929, 1930, 1924), (1932, 1935, 1936, 1933), (1931, 1930, 1933, 1934), (1923, 1924, 1930, 1931), (1930, 1929, 1932, 1933), (1933, 1936, 1937, 1934), (1928, 1931, 1934, 1927)])
me_plane_001.polygons.foreach_set('material_index', [0, 0, 0, 0, 0, 0, 0, 0, 0, 3, 3, 3, 3, 3, 3, 3, 3, 3, 0, 0, 0, 0, 0, 0, 0, 0, 0, 0, 0, 0, 0, 0, 0, 0, 0, 0, 0, 0, 0, 0, 0, 0, 0, 0, 0, 0, 0, 0, 0, 0, 0, 0, 0, 0, 0, 0, 0, 0, 0, 0, 0, 0, 0, 0, 0, 0, 0, 0, 0, 0, 0, 0, 0, 0, 0, 0, 0, 0, 0, 0, 0, 0, 0, 0, 0, 0, 0, 0, 0, 0, 0, 0, 0, 0, 0, 0, 0, 0, 0, 0, 0, 0, 0, 0, 0, 0, 0, 0, 0, 0, 0, 0, 0, 0, 0, 0, 0, 0, 0, 0, 0, 0, 0, 0, 0, 0, 0, 0, 0, 0, 0, 0, 0, 0, 0, 0, 0, 0, 0, 0, 0, 0, 0, 0, 0, 0, 0, 0, 0, 0, 0, 0, 0, 0, 0, 0, 0, 0, 0, 0, 0, 0, 0, 0, 0, 0, 0, 0, 0, 0, 0, 0, 0, 0, 0, 0, 0, 0, 0, 0, 0, 0, 0, 0, 0, 0, 0, 0, 0, 0, 0, 0, 0, 0, 0, 0, 0, 0, 0, 0, 0, 0, 0, 0, 0, 0, 0, 0, 0, 0, 0, 0, 0, 0, 0, 0, 0, 0, 0, 0, 0, 0, 0, 0, 0, 0, 0, 0, 0, 0, 0, 0, 0, 0, 0, 0, 0, 0, 0, 0, 0, 0, 0, 0, 0, 0, 0, 0, 0, 0, 0, 0, 0, 0, 0, 0, 0, 0, 0, 0, 0, 0, 0, 0, 0, 0, 0, 0, 0, 0, 0, 0, 0, 0, 0, 0, 0, 0, 0, 1, 1, 1, 1, 1, 1, 1, 1, 1, 0, 0, 0, 0, 0, 0, 0, 0, 0, 0, 0, 0, 0, 0, 0, 0, 0, 0, 4, 4, 4, 4, 4, 4, 4, 4, 4, 0, 0, 0, 0, 0, 0, 0, 0, 0, 0, 0, 0, 0, 0, 0, 0, 0, 0, 0, 0, 0, 0, 0, 0, 0, 0, 0, 0, 0, 0, 0, 0, 0, 0, 0, 0, 0, 0, 0, 0, 0, 0, 0, 0, 0, 0, 0, 0, 0, 0, 0, 0, 0, 0, 0, 0, 0, 0, 0, 0, 0, 0, 0, 0, 0, 0, 0, 0, 0, 0, 0, 0, 0, 0, 0, 0, 0, 0, 0, 0, 0, 0, 0, 0, 0, 0, 0, 0, 0, 0, 1, 1, 1, 1, 1, 1, 1, 1, 1, 1, 1, 1, 1, 1, 1, 1, 1, 1, 1, 1, 1, 1, 1, 1, 1, 1, 1, 0, 0, 0, 0, 0, 0, 0, 0, 0, 0, 0, 0, 0, 0, 0, 0, 0, 0, 0, 0, 0, 0, 0, 0, 0, 0, 0, 0, 0, 0, 0, 0, 0, 0, 0, 0, 0, 0, 0, 0, 0, 0, 0, 0, 0, 0, 0, 0, 0, 0, 0, 0, 0, 0, 0, 0, 0, 0, 0, 0, 0, 0, 0, 0, 0, 0, 0, 0, 0, 0, 0, 0, 0, 0, 0, 0, 0, 0, 0, 0, 0, 0, 0, 0, 0, 0, 0, 0, 0, 0, 0, 0, 0, 0, 0, 0, 0, 0, 0, 0, 0, 0, 0, 0, 0, 0, 0, 0, 0, 0, 0, 0, 0, 0, 0, 0, 0, 0, 0, 0, 0, 0, 0, 0, 0, 0, 5, 5, 5, 5, 5, 5, 5, 5, 5, 6, 6, 6, 6, 6, 6, 6, 6, 6, 0, 0, 0, 0, 0, 0, 0, 0, 0, 0, 0, 0, 0, 0, 0, 0, 0, 0, 0, 0, 0, 0, 0, 0, 0, 0, 0, 0, 0, 0, 0, 0, 0, 0, 0, 0, 0, 0, 0, 0, 0, 0, 0, 0, 0, 0, 0, 0, 0, 0, 0, 0, 0, 0, 0, 0, 0, 0, 0, 0, 0, 0, 0, 0, 0, 0, 0, 0, 0, 0, 0, 0, 0, 0, 0, 0, 0, 0, 0, 0, 0, 0, 0, 0, 0, 0, 0, 0, 0, 0, 0, 0, 0, 0, 0, 0, 0, 0, 0, 0, 0, 0, 0, 0, 0, 0, 0, 0, 0, 0, 0, 0, 0, 0, 0, 0, 0, 0, 0, 0, 0, 0, 0, 0, 0, 0, 0, 0, 0, 0, 0, 0, 0, 0, 0, 0, 0, 0, 0, 0, 0, 0, 0, 0, 0, 0, 0, 0, 0, 0, 0, 0, 0, 0, 0, 0, 0, 0, 0, 0, 0, 0, 0, 0, 0, 0, 0, 0, 0, 0, 0, 0, 0, 0, 0, 0, 0, 0, 0, 0, 0, 0, 0, 0, 0, 0, 0, 0, 0, 0, 0, 0, 0, 0, 0, 0, 0, 0, 0, 0, 0, 0, 0, 0, 0, 0, 0, 0, 0, 0, 0, 0, 0, 0, 0, 0, 0, 0, 0, 0, 0, 0, 0, 0, 0, 0, 0, 0, 0, 0, 0, 0, 0, 0, 0, 0, 0, 0, 0, 0, 0, 0, 0, 0, 0, 0, 0, 0, 0, 0, 0, 0, 1, 1, 1, 1, 1, 1, 1, 1, 1, 1, 1, 1, 1, 1, 1, 1, 1, 1, 1, 1, 1, 1, 1, 1, 1, 1, 1, 1, 1, 1, 1, 1, 1, 1, 1, 1, 0, 0, 0, 0, 0, 0, 0, 0, 0, 0, 0, 0, 0, 0, 0, 0, 0, 0, 0, 0, 0, 0, 0, 0, 0, 0, 0, 0, 0, 0, 0, 0, 0, 0, 0, 0, 0, 0, 0, 0, 0, 0, 0, 0, 0, 0, 0, 0, 0, 0, 0, 0, 0, 0, 0, 0, 0, 0, 0, 0, 0, 0, 0, 0, 0, 0, 0, 0, 0, 0, 0, 0, 0, 0, 0, 0, 0, 0, 0, 0, 0, 0, 0, 0, 0, 0, 0, 0, 0, 0, 0, 0, 0, 0, 0, 0, 0, 0, 0, 0, 0, 0, 0, 0, 0, 0, 0, 0, 0, 0, 0, 0, 0, 0, 0, 0, 0, 0, 0, 0, 0, 0, 0, 0, 0, 0, 0, 0, 0, 0, 0, 0, 0, 0, 0, 0, 0, 0, 0, 0, 0, 0, 0, 0, 0, 0, 0, 0, 0, 0, 0, 0, 0, 0, 0, 0, 0, 0, 0, 0, 0, 2, 0, 0, 0, 0, 0, 0, 0, 0, 0, 0, 0, 0, 3, 3, 3, 3, 3, 3, 3, 3, 3, 1, 1, 1, 1, 1, 1, 1, 1, 1, 4, 4, 4, 4, 4, 4, 4, 4, 4, 5, 5, 5, 5, 5, 5, 5, 5, 5, 5, 5, 5, 5, 5, 5, 5, 5, 5, 6, 6, 6, 6, 6, 6, 6, 6, 6])
_k = {(1806, 1809): 1.0, (1807, 1808): 1.0, (1805, 1812): 1.0, (1810, 1811): 1.0, (1808, 1809): 1.0, (1802, 1808): 1.0, (1801, 1809): 1.0, (1811, 1814): 1.0, (1808, 1811): 1.0, (1811, 1812): 1.0, (1809, 1812): 1.0, (1812, 1815): 1.0, (1817, 1819): 1.0, (1816, 1818): 1.0, (1816, 1820): 1.0, (1817, 1821): 1.0, (1819, 1823): 1.0, (1818, 1822): 1.0, (1823, 1825): 1.0, (1822, 1824): 1.0, (1825, 1827): 1.0, (1824, 1826): 1.0, (1827, 1829): 1.0, (1826, 1828): 1.0, (1829, 1831): 1.0, (1828, 1830): 1.0, (1831, 1833): 1.0, (1830, 1832): 1.0, (1833, 1835): 1.0, (1832, 1834): 1.0, (1835, 1837): 1.0, (1834, 1836): 1.0, (1837, 1839): 1.0, (1836, 1838): 1.0, (1840, 1841): 1.0, (1839, 1841): 1.0, (1838, 1840): 1.0}
me_plane_001.attributes.new('crease_edge', 'FLOAT', 'EDGE').data.foreach_set('value', [_k.get((min(e.vertices), max(e.vertices)), 0.0) for e in me_plane_001.edges])
me_plane_001.materials.append(mat_material_001)
me_plane_001.materials.append(mat_material_002)
me_plane_001.materials.append(mat_material_003)
me_plane_001.materials.append(mat_material_000)
me_plane_001.materials.append(mat_material_006)
me_plane_001.materials.append(mat_material_005)
me_plane_001.materials.append(mat_material_004)
me_plane_001.use_remesh_preserve_volume = False
me_plane_001.use_remesh_preserve_attributes = False
me_plane_001.use_mirror_vertex_groups = False
me_plane_001.update()

# ---- curves / text
txt_text_014 = bpy.data.curves.new('Text.014', 'FONT')
txt_text_014.dimensions = '2D'
txt_text_014.body = 'V'
txt_text_014.materials.append(mat_material_001)
txt_text_014.use_path_clamp = True
txt_text_014.bevel_resolution = 0
txt_text_014.align_x = 'CENTER'
txt_text_014.size = 0.7
txt_text_013 = bpy.data.curves.new('Text.013', 'FONT')
txt_text_013.dimensions = '2D'
txt_text_013.body = 'ПView'
txt_text_013.materials.append(mat_material_001)
txt_text_013.use_path_clamp = True
txt_text_013.bevel_resolution = 0
txt_text_013.size = 0.7
txt_text_011 = bpy.data.curves.new('Text.011', 'FONT')
txt_text_011.dimensions = '2D'
txt_text_011.body = 'ПColor'
txt_text_011.materials.append(mat_material_001)
txt_text_011.use_path_clamp = True
txt_text_011.bevel_resolution = 0
txt_text_011.size = 0.7
txt_text_010 = bpy.data.curves.new('Text.010', 'FONT')
txt_text_010.dimensions = '2D'
txt_text_010.body = 'C'
txt_text_010.materials.append(mat_material_001)
txt_text_010.use_path_clamp = True
txt_text_010.bevel_resolution = 0
txt_text_010.align_x = 'CENTER'
txt_text_010.size = 0.7
txt_text_009 = bpy.data.curves.new('Text.009', 'FONT')
txt_text_009.dimensions = '2D'
txt_text_009.body = 'Control'
txt_text_009.materials.append(mat_material_001)
txt_text_009.use_path_clamp = True
txt_text_009.bevel_resolution = 0
txt_text_008 = bpy.data.curves.new('Text.008', 'FONT')
txt_text_008.dimensions = '2D'
txt_text_008.body = 'ПChassis'
txt_text_008.materials.append(mat_material_001)
txt_text_008.use_path_clamp = True
txt_text_008.bevel_resolution = 0
txt_text_008.size = 0.7
txt_text_003 = bpy.data.curves.new('Text.003', 'FONT')
txt_text_003.dimensions = '2D'
txt_text_003.body = 'ПGo'
txt_text_003.materials.append(mat_material_001)
txt_text_003.use_path_clamp = True
txt_text_003.bevel_resolution = 0
txt_text_003.size = 0.7
txt_text_002 = bpy.data.curves.new('Text.002', 'FONT')
txt_text_002.dimensions = '2D'
txt_text_002.body = 'Help'
txt_text_002.materials.append(mat_material_001)
txt_text_002.use_path_clamp = True
txt_text_002.bevel_resolution = 0
txt_text_002.size = 0.7
txt_text_000 = bpy.data.curves.new('Text.000', 'FONT')
txt_text_000.dimensions = '2D'
txt_text_000.body = 'F1'
txt_text_000.materials.append(mat_material_001)
txt_text_000.use_path_clamp = True
txt_text_000.bevel_resolution = 0
txt_text_000.align_x = 'CENTER'
txt_text_000.size = 0.7
txt_text_007 = bpy.data.curves.new('Text.007', 'FONT')
txt_text_007.dimensions = '2D'
txt_text_007.body = 'T'
txt_text_007.materials.append(mat_material_001)
txt_text_007.use_path_clamp = True
txt_text_007.bevel_resolution = 0
txt_text_007.align_x = 'CENTER'
txt_text_007.size = 0.7
txt_text_006 = bpy.data.curves.new('Text.006', 'FONT')
txt_text_006.dimensions = '2D'
txt_text_006.body = 'D'
txt_text_006.materials.append(mat_material_001)
txt_text_006.use_path_clamp = True
txt_text_006.bevel_resolution = 0
txt_text_006.align_x = 'CENTER'
txt_text_006.size = 0.7
txt_text_005 = bpy.data.curves.new('Text.005', 'FONT')
txt_text_005.dimensions = '2D'
txt_text_005.body = 'S'
txt_text_005.materials.append(mat_material_001)
txt_text_005.use_path_clamp = True
txt_text_005.bevel_resolution = 0
txt_text_005.align_x = 'CENTER'
txt_text_005.size = 0.7
txt_text_004 = bpy.data.curves.new('Text.004', 'FONT')
txt_text_004.dimensions = '2D'
txt_text_004.body = 'A'
txt_text_004.materials.append(mat_material_001)
txt_text_004.use_path_clamp = True
txt_text_004.bevel_resolution = 0
txt_text_004.align_x = 'CENTER'
txt_text_004.size = 0.7
txt_text_001 = bpy.data.curves.new('Text.001', 'FONT')
txt_text_001.dimensions = '2D'
txt_text_001.body = 'W'
txt_text_001.materials.append(mat_material_001)
txt_text_001.use_path_clamp = True
txt_text_001.bevel_resolution = 0
txt_text_001.align_x = 'CENTER'
txt_text_001.size = 0.7

# ---- objects
ob_text_013 = bpy.data.objects.new('Text.013', txt_text_014)
ob_text_012 = bpy.data.objects.new('Text.012', txt_text_013)
ob_text_011 = bpy.data.objects.new('Text.011', txt_text_011)
ob_text_010 = bpy.data.objects.new('Text.010', txt_text_010)
ob_text_009 = bpy.data.objects.new('Text.009', txt_text_009)
ob_text_008 = bpy.data.objects.new('Text.008', txt_text_008)
ob_text_007 = bpy.data.objects.new('Text.007', txt_text_003)
ob_text_006 = bpy.data.objects.new('Text.006', txt_text_002)
ob_camera = bpy.data.objects.new('Camera', cam_camera)
ob_text_005 = bpy.data.objects.new('Text.005', txt_text_000)
ob_plane_004 = bpy.data.objects.new('Plane.004', me_plane_004)
ob_plane_003 = bpy.data.objects.new('Plane.003', me_plane_003)
ob_plane_002 = bpy.data.objects.new('Plane.002', me_plane_002)
ob_plane_001 = bpy.data.objects.new('Plane.001', me_plane_000)
ob_text_004 = bpy.data.objects.new('Text.004', txt_text_007)
ob_text_003 = bpy.data.objects.new('Text.003', txt_text_006)
ob_text_002 = bpy.data.objects.new('Text.002', txt_text_005)
ob_text_000 = bpy.data.objects.new('Text.000', txt_text_004)
ob_text_001 = bpy.data.objects.new('Text.001', txt_text_001)
ob_plane = bpy.data.objects.new('Plane', me_plane_001)

# ---- transforms, parenting, visibility, modifiers, constraints
ob_text_013.location = (5.3, -4.2, 0.1)
ob_text_013.lineart.crease_threshold = 0.0
ob_text_012.location = (16.6, -6.594, 0.1)
ob_text_012.lineart.crease_threshold = 0.0
ob_text_011.location = (12.6, -6.594, 0.1)
ob_text_011.lineart.crease_threshold = 0.0
ob_text_010.location = (4.3, -4.2, 0.1)
ob_text_010.lineart.crease_threshold = 0.0
ob_text_009.location = (-0.4168, 1.485, 0.1)
ob_text_009.lineart.crease_threshold = 0.0
ob_text_008.location = (8.6, -6.594, 0.1)
ob_text_008.lineart.crease_threshold = 0.0
ob_text_007.location = (4.6, -6.594, 0.1)
ob_text_007.lineart.crease_threshold = 0.0
ob_text_006.location = (0.6, -6.594, 0.1)
ob_text_006.lineart.crease_threshold = 0.0
ob_camera.location = (11.16, -2.186, 6.359)
ob_camera.lineart.crease_threshold = 0.0
ob_text_005.location = (2.0, -0.1, 0.1)
ob_text_005.lineart.crease_threshold = 0.0
ob_plane_004.location = (16.2, -4.95, 0.0)
ob_plane_004.rotation_euler = (0.0, -0.0, 4.712)
ob_plane_004.lineart.crease_threshold = 0.0
_m = ob_plane_004.modifiers.new('Subsurf', 'SUBSURF')
_m.uv_smooth = 'PRESERVE_CORNERS'
_m.quality = 2
_m.levels = 2
_m.show_only_control_edges = False
ob_plane_003.location = (18.2, -4.95, 0.0)
ob_plane_003.rotation_euler = (0.0, -0.0, 1.571)
ob_plane_003.lineart.crease_threshold = 0.0
_m = ob_plane_003.modifiers.new('Subsurf', 'SUBSURF')
_m.uv_smooth = 'PRESERVE_CORNERS'
_m.quality = 2
_m.levels = 2
_m.show_only_control_edges = False
ob_plane_002.location = (17.2, -3.95, 0.0)
ob_plane_002.rotation_euler = (0.0, -0.0, 3.142)
ob_plane_002.lineart.crease_threshold = 0.0
_m = ob_plane_002.modifiers.new('Subsurf', 'SUBSURF')
_m.uv_smooth = 'PRESERVE_CORNERS'
_m.quality = 2
_m.levels = 2
_m.show_only_control_edges = False
ob_plane_001.location = (17.2, -4.95, 0.0)
ob_plane_001.lineart.crease_threshold = 0.0
_m = ob_plane_001.modifiers.new('Subsurf', 'SUBSURF')
_m.uv_smooth = 'PRESERVE_CORNERS'
_m.quality = 2
_m.levels = 2
_m.show_only_control_edges = False
ob_text_004.location = (5.5, -2.2, 0.1)
ob_text_004.lineart.crease_threshold = 0.0
ob_text_003.location = (3.8, -3.2, 0.1)
ob_text_003.lineart.crease_threshold = 0.0
ob_text_002.location = (2.8, -3.2, 0.1)
ob_text_002.lineart.crease_threshold = 0.0
ob_text_000.location = (1.8, -3.2, 0.1)
ob_text_000.lineart.crease_threshold = 0.0
ob_text_001.location = (2.5, -2.2, 0.1)
ob_text_001.lineart.crease_threshold = 0.0
ob_plane.location = (0.0, 0.0, 0.0)
ob_plane.lineart.crease_threshold = 0.0
_m = ob_plane.modifiers.new('Subsurf', 'SUBSURF')
_m.uv_smooth = 'PRESERVE_CORNERS'
_m.levels = 3
_m.render_levels = 3
_m.show_only_control_edges = False

# ---- collection membership
col_collection_1.objects.link(ob_text_013)
col_collection_1.objects.link(ob_text_012)
col_collection_1.objects.link(ob_text_011)
col_collection_1.objects.link(ob_text_010)
col_collection_1.objects.link(ob_text_009)
col_collection_1.objects.link(ob_text_008)
col_collection_1.objects.link(ob_text_007)
col_collection_1.objects.link(ob_text_006)
col_collection_1.objects.link(ob_camera)
col_collection_1.objects.link(ob_text_005)
col_collection_1.objects.link(ob_plane_004)
col_collection_1.objects.link(ob_plane_003)
col_collection_1.objects.link(ob_plane_002)
col_collection_1.objects.link(ob_plane_001)
col_collection_1.objects.link(ob_text_004)
col_collection_1.objects.link(ob_text_003)
col_collection_1.objects.link(ob_text_002)
col_collection_1.objects.link(ob_text_000)
col_collection_1.objects.link(ob_text_001)
col_collection_1.objects.link(ob_plane)

# ---- scene / render settings (as saved in the file)
scene.camera = ob_camera
scene.frame_start = 1; scene.frame_end = 250; scene.frame_set(1)
scene.render.engine = 'BLENDER_EEVEE_NEXT'
scene.render.resolution_x = 1950
scene.render.resolution_y = 800
scene.render.dither_intensity = 0.0
scene.render.film_transparent = True
scene.cycles.use_denoising = False
scene.cycles.samples = 128
scene.cycles.sampling_pattern = 'TABULATED_SOBOL'
scene.cycles.use_adaptive_sampling = False
scene.cycles.use_light_tree = False
scene.cycles.blur_glossy = 0.0
scene.cycles.sample_clamp_indirect = 0.0
scene.view_settings.view_transform = 'Standard'
bpy.context.view_layer.update()

# ---- added for rendering (the .blend has no usable light): sun
light_auto_sun = bpy.data.lights.new('AutoSun', 'SUN')
light_auto_sun.energy = 3.0
light_auto_sun.angle = 0.0523599
ob_auto_sun = bpy.data.objects.new('AutoSun', light_auto_sun)
scene.collection.objects.link(ob_auto_sun)
ob_auto_sun.rotation_euler = (0.872665, 0.174533, 0.523599)
bpy.context.view_layer.update()
